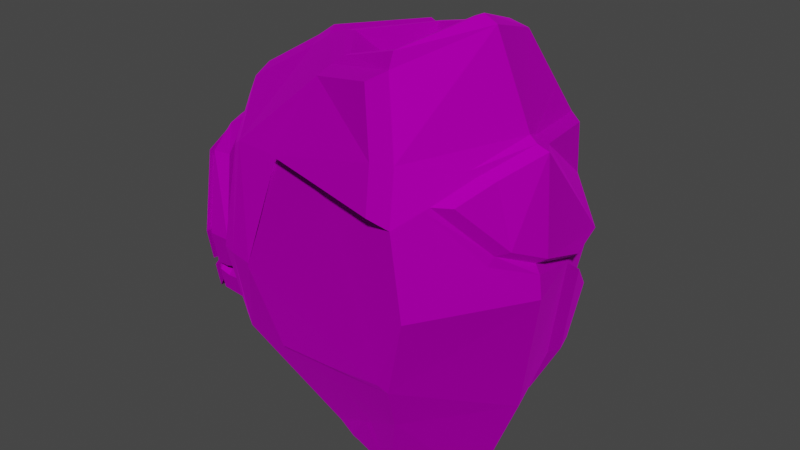 # Source: Collider.blend  (saved by Blender 2.92.15; exported with 4.5.12 LTS)
import bpy
from mathutils import Matrix  # noqa: F401  (used for matrix-valued properties, if any)

bpy.ops.wm.read_factory_settings(use_empty=True)
scene = bpy.context.scene
scene.name = 'Scene'

# ---- collections
col_collection = bpy.data.collections.new('Collection'); scene.collection.children.link(col_collection)

# ---- images (referenced by path relative to the original .blend; pixels are not part of the script)
import os
ASSET_DIR = os.environ.get("B2B_ASSET_DIR", "")  # directory of the original .blend (textures are referenced by path, not embedded)
HERE = os.path.dirname(os.path.abspath(__file__))  # packed textures are extracted next to this script under _unpacked/

def load_image(name, relpath, width, height, colorspace="sRGB"):
    """Load a texture the original file referenced (path relative to the .blend, or extracted next to this script)."""
    p = next((c for c in (os.path.join(HERE, relpath), os.path.join(ASSET_DIR, relpath)) if relpath and os.path.exists(c)), "")
    if p:
        img = bpy.data.images.load(p, check_existing=True)
        img.name = name
    else:  # same state as the original file: an image datablock whose file is absent (Cycles renders it pink)
        img = bpy.data.images.new(name, width, height)
        img.source = "FILE"
        img.filepath = "//" + (relpath or name)
    img.colorspace_settings.name = colorspace
    return img
img_map__3 = load_image('Map #3', 'Textures/Polygonal Golem Green.png', 1024, 1024, 'sRGB')
img_map__3_001 = load_image('Map #3.001', 'Textures/Polygonal Golem Green.png', 1024, 1024, 'Non-Color')

# ---- materials (node trees are filled in below, after node groups)
mat_01___default = bpy.data.materials.new('01 - Default')
mat_01___default.surface_render_method = 'BLENDED'
mat_01___default.blend_method = 'BLEND'
mat_01___default.use_transparent_shadow = False
mat_01___default.diffuse_color = (0.5882, 0.5882, 0.5882, 1.0)
mat_01___default.roughness = 0.8586
mat_01___default.specular_intensity = 0.0
mat_01___default.metallic = 1.0

# ---- material node trees
mat_01___default.use_nodes = True; mat_01___default.node_tree.nodes.clear()
_N = mat_01___default.node_tree.nodes; _L = mat_01___default.node_tree.links
n0 = _N.new('ShaderNodeBsdfPrincipled'); n0.name = 'Principled BSDF'; n0.location = (10, 300)
n0.distribution = 'GGX'
n0.subsurface_method = 'BURLEY'
n0.inputs[1].default_value = 1.0
n0.inputs[2].default_value = 0.8586
n0.inputs[3].default_value = 1.45
n0.inputs[13].default_value = 0.0
n0.inputs[27].default_value = (0.0, 0.0, 0.0, 1.0)
n1 = _N.new('ShaderNodeOutputMaterial'); n1.name = 'Material Output'; n1.location = (300, 300)
n2 = _N.new('ShaderNodeNormalMap'); n2.name = 'Normal Map'; n2.location = (-300, -300)
n2.label = 'Normal/Map'
n3 = _N.new('ShaderNodeTexImage'); n3.name = 'Image Texture'; n3.location = (-300, 600)
n3.image = img_map__3
n4 = _N.new('ShaderNodeTexImage'); n4.name = 'Image Texture.001'; n4.location = (-300, 0)
n4.image = img_map__3_001
_L.new(n0.outputs[0], n1.inputs[0])
_L.new(n2.outputs[0], n0.inputs[5])
_L.new(n3.outputs[0], n0.inputs[0])
_L.new(n4.outputs[1], n0.inputs[4])
n1.is_active_output = True

# ---- world
world_world = bpy.data.worlds.new('World'); scene.world = world_world
world_world.use_nodes = True; world_world.node_tree.nodes.clear()
_N = world_world.node_tree.nodes; _L = world_world.node_tree.links
n0 = _N.new('ShaderNodeOutputWorld'); n0.name = 'World Output'; n0.location = (300, 300)
n1 = _N.new('ShaderNodeBackground'); n1.name = 'Background'; n1.location = (10, 300)
n1.inputs[0].default_value = (0.05088, 0.05088, 0.05088, 1.0)
_L.new(n1.outputs[0], n0.inputs[0])
n0.is_active_output = True
world_world.color = (0.05088, 0.05088, 0.05088)
world_world.use_sun_shadow = False
world_world.sun_shadow_jitter_overblur = 0.0

# ---- meshes
me_mesh = bpy.data.meshes.new('Mesh')
me_mesh.from_pydata([(-0.01647, 0.185, 0.2835), (0.6497, 0.2388, 0.6049), (0.6157, -0.1888, 0.5747), (0.3976, 0.4874, 0.0005056), (0.9361, 0.009175, 0.0005058), (0.2547, 0.001299, 0.5415), (0.3849, 0.3042, 0.5187), (0.00853, 0.2445, 0.0005055), (0.1713, -0.3087, 0.0005056), (0.4161, -0.1208, 0.5492), (0.004858, -0.03508, 0.3827), (0.7197, 0.03014, 0.6781), (-0.01527, 0.2122, 0.0005055), (-0.04171, 0.1492, 0.2726), (0.09621, -0.2067, 0.261), (-0.01128, -0.04722, 0.3283), (0.7781, 0.3563, 0.3539), (0.6337, 0.2155, 0.6032), (0.5859, -0.1286, 0.6032), (0.3348, 0.01037, 0.5658), (0.4254, 0.2382, 0.553), (0.4254, -0.1055, 0.553), (0.692, 0.03198, 0.6662), (0.549, 0.04364, 0.4468), (0.3976, 0.4298, 0.3002), (-0.003969, 0.2519, 0.1712), (-0.02849, 0.22, 0.1675), (0.1326, -0.2247, 0.2836), (0.1429, 0.2729, 0.4363), (0.1569, 0.3722, 0.0005056), (0.189, 0.004405, 0.4966), (0.1566, 0.3463, 0.2357), (0.8256, 0.4184, 0.0005057), (0.8501, 0.05062, 0.4037), (0.7479, -0.3028, 0.0005057), (0.2479, -0.3241, 0.0005056), (-0.01647, 0.185, -0.2825), (0.162, 0.2538, -0.4115), (0.1566, 0.3463, -0.2347), (-0.003969, 0.2519, -0.1702), (0.6795, 0.2761, -0.5833), (0.7879, 0.4074, -0.3656), (0.3976, 0.4298, -0.2992), (0.3879, 0.3027, -0.523), (0.272, -0.2359, -0.2818), (0.1326, -0.2247, -0.2826), (0.596, -0.1537, -0.604), (0.3974, -0.1471, -0.5324), (0.6702, -0.2356, -0.3663), (0.755, 0.03011, -0.6644), (0.8627, 0.05062, -0.3778), (0.004858, -0.03508, -0.3817), (0.189, 0.004405, -0.4955), (0.09621, -0.2067, -0.26), (0.1285, -0.2955, 0.0005056), (-0.02849, 0.22, -0.1665), (-0.04171, 0.1492, -0.2716), (-0.01128, -0.04722, -0.3273), (0.4254, 0.2382, -0.552), (0.6337, 0.2155, -0.6022), (0.5859, -0.1286, -0.6022), (0.4254, -0.1055, -0.552), (0.692, 0.03198, -0.6652), (0.3001, 0.004012, -0.56), (0.3348, 0.01037, -0.5648), (0.549, 0.04364, -0.4458), (0.4577, -0.2563, -0.2599), (0.6825, 0.2785, 0.5775), (0.5926, -0.1453, 0.6044), (0.3065, 0.005183, 0.5619), (0.4135, 0.2638, 0.5481), (0.3974, -0.1458, 0.531), (0.7577, 0.03063, 0.6582), (0.6544, 0.2456, -0.6044), (0.4098, 0.2717, -0.5455), (0.4118, -0.1279, -0.5464), (0.2604, 0.001031, -0.5444), (0.06896, -0.01248, 0.0005055), (0.2848, -0.2421, 0.2832), (0.287, -0.2365, 0.2843), (0.6964, -0.2833, 0.2264), (0.2547, -0.3332, -0.0001116), (0.4577, -0.2563, 0.2609), (0.2786, -0.244, -0.2823), (0.6921, -0.287, -0.2295), (0.4501, -0.2645, -0.2576), (0.6653, -0.2969, -0.2104), (0.7822, -0.08996, 0.3397), (0.8722, 0.04897, 0.3863), (0.7342, -0.2074, 0.261), (0.699, -0.2843, 0.2149), (0.8449, -0.09465, 0.1048), (0.9239, 0.01604, 0.06316), (0.9085, 0.01821, 0.08985), (0.8522, -0.0794, 0.1299), (0.742, -0.1917, 0.2682), (0.7447, 0.3291, 0.4319), (0.8801, 0.2163, 0.0005057), (0.8046, 0.391, -0.1555), (0.8729, 0.2431, 0.0005057), (0.8063, 0.3931, -0.1433), (0.3976, 0.4579, -0.1527), (0.3976, 0.4537, -0.1749), (0.8357, 0.1004, 0.3834), (0.7493, 0.3329, 0.4212), (0.1568, 0.3628, -0.08498), (0.00583, 0.2461, -0.03637), (0.1568, 0.3577, -0.1318), (0.004248, 0.247, -0.05799), (-0.01737, 0.2134, -0.02602), (-0.01858, 0.2141, -0.0414), (0.2178, 0.3812, 0.127), (0.1282, 0.3407, -0.07577), (0.09828, 0.3176, -0.06614), (0.1329, 0.3516, 0.0005056), (0.1568, 0.3672, 0.04665), (0.1965, 0.3693, 0.1625), (0.3206, 0.4031, 0.2796), (0.3947, 0.4014, 0.3495), (0.4791, 0.414, -0.3107), (0.5583, 0.2872, -0.5583), (0.4234, 0.4497, -0.1737), (0.5116, 0.4078, -0.3153), (0.5819, 0.285, -0.5631), (0.4589, 0.2978, 0.5333), (0.4744, 0.2573, 0.5627), (0.4134, 0.3976, 0.3539), (0.4807, 0.2959, 0.5377), (0.4938, 0.2553, 0.5674), (0.4633, -0.2357, -0.3276), (0.5142, -0.1881, -0.4565), (0.4626, -0.1687, -0.5437), (0.4609, -0.142, -0.5628), (0.4718, -0.2581, -0.258), (0.4803, -0.2357, -0.3313), (0.5493, -0.1917, -0.4435), (0.6138, -0.1871, -0.5812), (0.6089, -0.09372, -0.6159), (0.5281, -0.1895, -0.4528), (0.5945, -0.1836, -0.5769), (0.4838, -0.1704, -0.5481), (0.4798, -0.143, -0.5674), (0.7996, 0.2787, -0.3592), (0.8746, 0.2291, -0.01085), (0.7958, 0.2923, -0.3581), (0.6934, 0.2874, -0.551), (0.7964, -0.07792, 0.3238), (0.7293, -0.2092, 0.2698), (0.6702, -0.2356, 0.3673), (0.7348, -0.1967, 0.2771), (0.4792, 0.2323, 0.566), (0.4961, 0.2305, 0.5701), (0.553, 0.2564, -0.58), (0.5499, 0.2246, -0.582), (0.5668, 0.2228, -0.5861), (0.5731, 0.2543, -0.5848), (0.6559, 0.2783, -0.5784), (0.6372, 0.2475, -0.6003), (0.618, 0.2172, -0.5984), (0.4794, -0.119, -0.5686), (0.4856, -0.1199, -0.5705), (0.8632, 0.3826, 0.02918), (0.821, 0.3274, 0.3431), (0.8722, 0.1001, 0.3693), (0.9046, 0.05443, 0.3719), (0.8372, -0.05828, 0.3164), (0.789, -0.1594, 0.2669), (0.8868, -0.0596, 0.1441), (0.9368, 0.02711, 0.1085), (0.9052, 0.2269, 0.02918), (0.7485, 0.4254, 0.1595), (0.7888, 0.3931, 0.1684), (0.3976, 0.4874, 0.0005056), (0.3685, 0.5107, -0.003796), (0.3685, 0.4847, -0.1387), (0.1565, 0.401, -0.07908), (0.1313, 0.3815, -0.07097), (0.1566, 0.4093, -0.003796), (0.2102, 0.4172, 0.1076), (0.4672, 0.4918, -0.2035), (0.8118, 0.4387, -0.1872), (0.8751, 0.2924, -0.0564), (0.8038, 0.3496, -0.3703), (0.7113, 0.3451, -0.5446), (0.6774, 0.3369, -0.5694), (0.6105, 0.343, -0.5556), (0.5469, 0.4539, -0.3315), (0.1382, 0.3544, 0.2806), (-0.00327, 0.2712, 0.2238), (-0.01428, 0.2123, 0.3227), (0.004504, 0.01843, 0.4101), (0.1667, 0.0532, 0.5103), (0.2246, 0.05047, 0.5499), (0.3392, 0.3172, 0.5298), (0.3479, 0.4029, 0.3808), (0.2826, 0.4044, 0.3192), (0.5944, -0.2484, 0.5587), (0.4115, -0.2123, 0.522), (0.319, -0.2883, 0.3154), (0.462, -0.3049, 0.2957), (0.662, -0.3275, 0.2668), (0.6401, -0.2876, 0.3848), (-0.09879, 0.07782, 0.225), (-0.01155, -0.2055, 0.2129), (0.02567, -0.2716, 0.0005055), (-0.01155, -0.2055, -0.2119), (-0.09884, 0.1136, 0.0005055), (-0.09879, 0.07782, -0.2239), (-0.0864, -0.08402, -0.2768), (-0.01928, 0.183, 0.0005055), (-0.01886, 0.1268, 0.2378), (0.05187, -0.1912, 0.2115), (-0.02192, -0.01351, 0.289), (-0.03109, 0.1899, 0.1497), (0.0803, -0.1912, -0.2322), (0.1092, -0.2705, 0.0005055), (-0.03109, 0.1899, -0.1486), (-0.04291, 0.1268, -0.2426), (-0.01572, -0.04873, -0.2923), (0.005197, -0.2031, 0.214), (-0.05301, -0.04407, 0.2602), (0.04275, -0.2694, 0.0005055), (0.005198, -0.2031, -0.213), (-0.0709, -0.07866, -0.2766), (-0.1008, 0.05849, 0.2002), (-0.00867, -0.1907, 0.1913), (0.02483, -0.25, 0.0005055), (-0.00867, -0.1907, -0.1903), (-0.1011, 0.09143, 0.0005055), (-0.1008, 0.05849, -0.1991), (-0.07629, -0.08047, -0.2479), (0.09675, -0.2364, -0.09952), (0.05325, -0.2331, -0.1137), (0.02341, -0.2353, -0.1095), (0.006575, -0.2176, -0.1035), (0.007634, -0.2396, -0.1024), (0.09005, -0.218, -0.1535), (0.04527, -0.2202, -0.1535), (0.01812, -0.2259, -0.1396), (0.003131, -0.211, -0.1281), (0.002297, -0.2101, -0.1278), (0.003022, -0.2314, -0.1287), (0.02076, -0.2058, -0.1168), (0.004436, -0.189, -0.1079), (0.005328, -0.2107, -0.1078), (0.0934, -0.2024, -0.1188), (0.04926, -0.2018, -0.1258), (0.005442, -0.07769, 0.2811), (0.08442, -0.005417, 0.0005055), (-0.05224, -0.08047, 0.2431), (-0.02915, -0.1076, 0.257)], [], [(187, 188, 189), (189, 28, 187), (24, 118, 126), (27, 8, 35), (35, 79, 27), (196, 197, 201), (33, 96, 67), (67, 72, 33), (148, 33, 72), (72, 2, 148), (191, 28, 189), (189, 190, 191), (27, 30, 10), (14, 54, 8), (8, 27, 14), (13, 0, 25), (25, 26, 13), (13, 15, 10), (10, 0, 13), (15, 14, 27), (27, 10, 15), (103, 33, 88), (128, 125, 150), (150, 151, 128), (18, 21, 9), (9, 68, 18), (17, 22, 11), (11, 1, 17), (22, 18, 68), (68, 11, 22), (19, 20, 70), (70, 69, 19), (21, 19, 69), (69, 9, 21), (151, 150, 23), (21, 18, 23), (22, 17, 23), (18, 22, 23), (20, 19, 23), (19, 21, 23), (29, 115, 116), (116, 111, 29), (12, 26, 25), (25, 7, 12), (3, 24, 16), (3, 16, 170), (3, 170, 172), (79, 71, 27), (197, 198, 201), (201, 198, 199), (24, 117, 118), (28, 191, 192), (192, 193, 28), (115, 29, 114), (71, 5, 30), (30, 27, 71), (80, 147, 148), (199, 200, 201), (38, 37, 36), (36, 39, 38), (119, 120, 43), (43, 42, 119), (45, 44, 35), (35, 8, 45), (48, 135, 136), (183, 41, 182), (49, 50, 48), (48, 136, 49), (52, 51, 36), (36, 37, 52), (45, 51, 52), (53, 45, 8), (8, 54, 53), (56, 55, 39), (39, 36, 56), (56, 36, 51), (51, 57, 56), (57, 51, 45), (45, 53, 57), (100, 32, 99), (152, 153, 58), (58, 74, 152), (159, 160, 141), (141, 132, 159), (64, 63, 74), (74, 58, 64), (61, 75, 63), (63, 64, 61), (65, 58, 153), (65, 160, 159), (62, 65, 59), (65, 62, 137), (58, 65, 64), (64, 65, 61), (173, 174, 175), (175, 177, 173), (109, 12, 7), (7, 106, 109), (172, 32, 100), (100, 101, 3), (172, 100, 3), (44, 45, 47), (4, 34, 84), (84, 50, 4), (135, 48, 134), (48, 133, 134), (42, 43, 37), (37, 38, 42), (37, 43, 76), (76, 52, 37), (112, 113, 114), (114, 29, 112), (47, 52, 76), (52, 47, 45), (48, 50, 84), (48, 84, 133), (128, 1, 67), (67, 127, 128), (9, 71, 2), (2, 68, 9), (11, 72, 67), (67, 1, 11), (68, 2, 72), (72, 11, 68), (70, 6, 5), (5, 69, 70), (69, 5, 71), (71, 9, 69), (120, 152, 74), (74, 43, 120), (46, 136, 139), (73, 40, 49), (63, 76, 43), (43, 74, 63), (75, 47, 76), (76, 63, 75), (54, 14, 77), (13, 26, 77), (15, 13, 77), (14, 15, 77), (26, 12, 77), (53, 54, 77), (55, 56, 77), (56, 57, 77), (57, 53, 77), (12, 109, 77), (78, 79, 35), (35, 81, 78), (81, 35, 44), (44, 83, 81), (86, 84, 34), (83, 44, 66), (66, 85, 83), (85, 133, 84), (84, 86, 85), (87, 146, 88), (88, 33, 87), (80, 90, 89), (89, 147, 80), (4, 92, 91), (91, 34, 4), (94, 91, 92), (92, 93, 94), (167, 165, 166), (103, 104, 96), (96, 33, 103), (92, 4, 97), (180, 181, 182), (182, 41, 180), (97, 99, 93), (93, 92, 97), (99, 97, 143), (99, 143, 98), (99, 98, 100), (101, 100, 98), (98, 121, 101), (119, 42, 102), (171, 162, 163), (163, 161, 171), (103, 16, 104), (107, 105, 101), (101, 102, 107), (108, 106, 113), (38, 107, 102), (102, 42, 38), (39, 108, 107), (107, 38, 39), (110, 109, 106), (106, 108, 110), (55, 110, 108), (108, 39, 55), (104, 16, 24), (173, 177, 178), (177, 175, 176), (7, 114, 113), (113, 106, 7), (25, 31, 115), (116, 31, 117), (28, 193, 194), (96, 126, 127), (127, 67, 96), (119, 102, 121), (121, 122, 119), (120, 119, 122), (122, 123, 120), (186, 179, 180), (180, 41, 186), (186, 41, 183), (118, 6, 124), (70, 125, 124), (124, 6, 70), (124, 127, 126), (126, 118, 124), (125, 128, 127), (127, 124, 125), (66, 44, 129), (129, 44, 47), (47, 130, 129), (130, 47, 131), (75, 132, 131), (131, 47, 75), (133, 66, 129), (129, 134, 133), (130, 138, 134), (134, 129, 130), (139, 136, 135), (135, 138, 139), (138, 140, 139), (141, 46, 139), (139, 140, 141), (131, 140, 138), (138, 130, 131), (141, 140, 131), (131, 132, 141), (50, 142, 97), (97, 4, 50), (40, 142, 50), (50, 49, 40), (142, 144, 143), (143, 97, 142), (144, 142, 40), (40, 145, 144), (87, 33, 148), (164, 165, 167), (167, 168, 164), (94, 95, 89), (89, 91, 94), (90, 34, 91), (91, 89, 90), (149, 147, 89), (89, 95, 149), (147, 149, 148), (87, 149, 95), (95, 146, 87), (149, 87, 148), (104, 24, 126), (126, 96, 104), (24, 111, 116), (116, 117, 24), (116, 115, 31), (111, 24, 3), (115, 114, 7), (7, 25, 115), (107, 108, 113), (113, 112, 107), (112, 105, 107), (110, 55, 77), (77, 109, 110), (20, 150, 125), (125, 70, 20), (150, 20, 23), (23, 17, 151), (128, 151, 17), (17, 1, 128), (157, 155, 123), (123, 156, 157), (158, 154, 155), (155, 157, 158), (154, 158, 65), (65, 153, 154), (152, 155, 154), (154, 153, 152), (123, 155, 152), (152, 120, 123), (145, 40, 156), (73, 157, 156), (156, 40, 73), (59, 158, 157), (157, 73, 59), (158, 59, 65), (85, 66, 133), (61, 159, 132), (132, 75, 61), (159, 61, 65), (65, 60, 160), (141, 160, 60), (60, 46, 141), (137, 60, 65), (138, 135, 134), (121, 102, 101), (185, 186, 183), (183, 184, 185), (168, 169, 161), (161, 163, 164), (168, 161, 164), (161, 32, 170), (170, 171, 161), (163, 162, 16), (16, 103, 163), (164, 163, 103), (103, 88, 164), (165, 164, 88), (88, 146, 165), (166, 165, 146), (146, 95, 166), (167, 166, 95), (95, 94, 167), (168, 167, 94), (94, 93, 168), (169, 168, 93), (93, 99, 169), (161, 169, 99), (99, 32, 161), (162, 171, 170), (170, 16, 162), (170, 32, 172), (174, 173, 3), (3, 101, 174), (175, 174, 101), (101, 105, 175), (176, 175, 105), (105, 112, 176), (177, 176, 112), (112, 29, 177), (178, 177, 29), (29, 111, 178), (173, 178, 111), (111, 3, 173), (180, 179, 121), (121, 98, 180), (181, 180, 98), (98, 143, 181), (182, 181, 143), (143, 144, 182), (183, 182, 144), (144, 145, 183), (184, 183, 145), (145, 156, 184), (185, 184, 156), (156, 123, 185), (186, 185, 123), (123, 122, 186), (179, 186, 122), (122, 121, 179), (194, 195, 187), (187, 28, 194), (188, 187, 31), (31, 25, 188), (189, 188, 25), (25, 0, 189), (190, 189, 0), (0, 10, 190), (191, 190, 10), (10, 30, 191), (192, 191, 30), (30, 5, 192), (193, 192, 5), (5, 6, 193), (194, 193, 6), (6, 118, 194), (195, 194, 118), (118, 117, 195), (187, 195, 117), (117, 31, 187), (197, 196, 2), (2, 71, 197), (198, 197, 71), (71, 79, 198), (199, 198, 79), (79, 82, 199), (200, 199, 82), (82, 80, 200), (201, 200, 80), (80, 148, 201), (196, 201, 148), (148, 2, 196), (219, 221, 215), (215, 211, 219), (206, 202, 213), (213, 209, 206), (202, 220, 212), (212, 210, 202), (250, 219, 211), (211, 247, 250), (202, 210, 213), (214, 236, 237), (216, 207, 206), (206, 209, 216), (207, 217, 218), (218, 223, 207), (223, 218, 214), (214, 222, 223), (207, 216, 217), (211, 215, 248), (213, 210, 248), (210, 212, 248), (248, 247, 211), (209, 213, 248), (215, 231, 248), (217, 216, 248), (218, 217, 248), (214, 218, 248), (216, 209, 248), (226, 221, 219), (219, 225, 226), (202, 206, 228), (228, 224, 202), (220, 202, 224), (224, 249, 220), (219, 250, 249), (249, 225, 219), (227, 222, 238), (227, 238, 239), (227, 239, 240), (206, 207, 229), (229, 228, 206), (229, 207, 223), (223, 230, 229), (223, 222, 227), (227, 230, 223), (204, 226, 225), (225, 203, 204), (203, 225, 249), (235, 234, 226), (226, 204, 235), (230, 227, 205), (205, 208, 230), (221, 233, 232), (232, 215, 221), (226, 234, 233), (233, 221, 226), (227, 240, 241), (241, 205, 227), (246, 237, 236), (236, 245, 246), (242, 243, 240), (242, 240, 239), (242, 239, 238), (241, 240, 243), (243, 244, 241), (242, 246, 232), (232, 233, 242), (237, 238, 222), (222, 214, 237), (232, 231, 215), (236, 214, 248), (248, 245, 236), (232, 246, 245), (245, 231, 232), (234, 243, 242), (242, 233, 234), (244, 243, 234), (234, 235, 244), (246, 242, 238), (238, 237, 246), (248, 231, 245), (212, 247, 248), (220, 249, 250), (247, 212, 220), (220, 250, 247), (49, 136, 46, 60, 137, 62), (59, 73, 49, 62), (85, 86, 34, 90, 80, 82, 79, 81, 83), (249, 225, 226, 234, 243, 240, 227, 230, 229, 228, 224)])
me_mesh.polygons.foreach_set('use_smooth', [1, 1, 1, 1, 1, 1, 1, 1, 1, 1, 1, 1, 1, 1, 1, 1, 1, 1, 1, 1, 1, 1, 1, 1, 1, 1, 1, 1, 1, 1, 1, 1, 1, 1, 1, 1, 1, 1, 1, 1, 1, 1, 1, 1, 1, 1, 1, 1, 1, 1, 1, 1, 1, 1, 1, 1, 1, 1, 1, 1, 1, 1, 1, 1, 1, 1, 1, 1, 1, 1, 1, 1, 1, 1, 1, 1, 1, 1, 1, 1, 1, 1, 1, 1, 1, 1, 1, 1, 1, 1, 1, 1, 1, 1, 1, 1, 1, 1, 1, 1, 1, 1, 1, 1, 1, 1, 1, 1, 1, 1, 1, 1, 1, 1, 1, 1, 1, 1, 1, 1, 1, 1, 1, 1, 1, 1, 1, 1, 1, 1, 1, 1, 1, 1, 1, 1, 1, 1, 1, 1, 1, 1, 1, 1, 1, 1, 1, 1, 1, 1, 1, 1, 1, 1, 1, 1, 1, 1, 1, 1, 1, 1, 1, 1, 1, 1, 1, 1, 1, 1, 1, 1, 1, 1, 1, 1, 1, 1, 1, 1, 1, 1, 1, 1, 1, 1, 1, 1, 1, 1, 1, 1, 1, 1, 1, 1, 1, 1, 1, 1, 1, 1, 1, 1, 1, 1, 1, 1, 1, 1, 1, 1, 1, 1, 1, 1, 1, 1, 1, 1, 1, 1, 1, 1, 1, 1, 1, 1, 1, 1, 1, 1, 1, 1, 1, 1, 1, 1, 1, 1, 1, 1, 1, 1, 1, 1, 1, 1, 1, 1, 1, 1, 1, 1, 1, 1, 1, 1, 1, 1, 1, 1, 1, 1, 1, 1, 1, 1, 1, 1, 1, 1, 1, 1, 1, 1, 1, 1, 1, 1, 1, 1, 1, 1, 1, 1, 1, 1, 1, 1, 1, 1, 1, 1, 1, 1, 1, 1, 1, 1, 1, 1, 1, 1, 1, 1, 1, 1, 1, 1, 1, 1, 1, 1, 1, 1, 1, 1, 1, 1, 1, 1, 1, 1, 1, 1, 1, 1, 1, 1, 1, 1, 1, 1, 1, 1, 1, 1, 1, 1, 1, 1, 1, 1, 1, 1, 1, 1, 1, 1, 1, 1, 1, 1, 1, 1, 1, 1, 1, 1, 1, 1, 1, 1, 1, 1, 1, 1, 1, 1, 1, 1, 1, 1, 1, 1, 1, 1, 1, 1, 1, 1, 1, 1, 1, 1, 1, 1, 1, 1, 1, 1, 1, 1, 1, 1, 1, 1, 1, 1, 1, 1, 1, 1, 1, 1, 1, 1, 1, 1, 1, 1, 1, 1, 1, 1, 1, 1, 1, 1, 1, 1, 1, 1, 1, 1, 1, 1, 1, 1, 1, 1, 1, 1, 1, 1, 1, 1, 1, 1, 1, 1, 1, 1, 1, 1, 1, 1, 1, 1, 1, 1, 1, 1, 1, 1, 1, 1, 1, 1, 1, 1, 1, 1, 1, 1, 1, 1, 1, 1, 1, 1, 1, 0])
_k = set([(0, 10), (0, 13), (0, 25), (0, 189), (1, 11), (1, 17), (1, 67), (1, 128), (2, 9), (2, 68), (2, 71), (2, 72), (2, 148), (2, 196), (3, 16), (3, 24), (3, 100), (3, 101), (3, 111), (3, 170), (3, 173), (4, 34), (4, 50), (4, 84), (4, 91), (4, 92), (4, 97), (5, 6), (5, 30), (5, 69), (5, 70), (5, 71), (5, 192), (6, 70), (6, 118), (6, 124), (6, 193), (7, 12), (7, 25), (7, 106), (7, 113), (7, 114), (7, 115), (8, 14), (8, 27), (8, 35), (8, 45), (8, 53), (8, 54), (9, 21), (9, 68), (9, 69), (9, 71), (10, 13), (10, 15), (10, 27), (10, 30), (10, 190), (11, 22), (11, 67), (11, 68), (11, 72), (12, 25), (12, 26), (12, 77), (12, 109), (13, 15), (13, 25), (13, 26), (14, 15), (14, 27), (14, 54), (14, 77), (15, 27), (15, 77), (16, 24), (16, 103), (16, 104), (16, 162), (16, 170), (17, 22), (17, 23), (17, 151), (18, 21), (18, 22), (18, 23), (18, 68), (19, 20), (19, 21), (19, 23), (19, 69), (20, 23), (20, 70), (20, 150), (21, 23), (22, 23), (24, 104), (24, 111), (24, 117), (24, 118), (25, 26), (25, 31), (25, 115), (25, 188), (26, 77), (27, 30), (27, 35), (27, 71), (27, 79), (28, 187), (28, 189), (28, 191), (28, 192), (28, 193), (29, 111), (29, 112), (29, 114), (29, 115), (29, 177), (30, 191), (31, 115), (31, 117), (31, 187), (32, 99), (32, 100), (32, 161), (32, 170), (32, 172), (33, 67), (33, 72), (33, 87), (33, 88), (33, 96), (33, 103), (33, 148), (34, 84), (34, 86), (34, 90), (35, 44), (35, 45), (35, 78), (35, 79), (35, 81), (36, 37), (36, 38), (36, 39), (36, 51), (36, 52), (36, 56), (37, 38), (37, 43), (37, 52), (37, 76), (38, 39), (38, 42), (38, 102), (38, 107), (39, 55), (39, 56), (39, 107), (39, 108), (40, 49), (40, 50), (40, 73), (40, 145), (40, 156), (41, 180), (41, 182), (41, 183), (41, 186), (42, 43), (42, 102), (42, 119), (43, 63), (43, 74), (43, 76), (43, 119), (43, 120), (44, 45), (44, 47), (44, 66), (44, 81), (44, 83), (44, 129), (45, 47), (45, 51), (45, 52), (45, 53), (45, 57), (46, 60), (46, 136), (46, 141), (47, 75), (47, 76), (47, 130), (47, 131), (48, 49), (48, 50), (48, 84), (48, 133), (48, 134), (48, 135), (48, 136), (49, 50), (49, 73), (49, 136), (50, 84), (50, 97), (50, 142), (51, 52), (51, 56), (51, 57), (52, 76), (53, 54), (53, 57), (53, 77), (54, 77), (55, 56), (55, 77), (55, 108), (55, 110), (56, 57), (57, 77), (58, 64), (58, 65), (58, 74), (58, 153), (59, 62), (59, 65), (59, 73), (59, 158), (60, 65), (60, 137), (60, 160), (61, 64), (61, 65), (61, 75), (61, 132), (61, 159), (62, 65), (62, 137), (63, 64), (63, 74), (63, 75), (63, 76), (64, 65), (65, 159), (65, 160), (66, 83), (66, 85), (66, 129), (66, 133), (67, 72), (67, 96), (67, 127), (67, 128), (68, 72), (69, 70), (69, 71), (70, 124), (70, 125), (71, 79), (71, 197), (72, 148), (73, 156), (73, 157), (74, 120), (74, 152), (75, 76), (75, 131), (75, 132), (78, 79), (78, 81), (79, 82), (79, 198), (80, 82), (80, 89), (80, 90), (80, 148), (80, 200), (81, 83), (83, 85), (84, 85), (84, 86), (84, 133), (85, 86), (87, 88), (87, 95), (87, 146), (87, 148), (88, 103), (88, 146), (88, 164), (89, 90), (89, 91), (89, 94), (89, 95), (90, 91), (91, 92), (91, 94), (92, 93), (92, 94), (92, 97), (93, 94), (93, 97), (93, 99), (93, 168), (94, 95), (94, 167), (95, 146), (95, 166), (96, 103), (96, 104), (96, 126), (96, 127), (97, 99), (97, 142), (98, 100), (98, 121), (98, 143), (98, 180), (99, 169), (100, 172), (101, 102), (101, 105), (101, 107), (101, 174), (102, 107), (103, 163), (104, 126), (105, 107), (105, 112), (105, 175), (106, 108), (107, 108), (107, 113), (108, 113), (109, 110), (111, 178), (112, 114), (112, 176), (113, 114), (117, 118), (117, 195), (118, 124), (118, 126), (118, 194), (119, 120), (119, 122), (120, 122), (120, 123), (120, 152), (121, 122), (121, 179), (122, 123), (122, 186), (123, 152), (123, 156), (123, 157), (123, 185), (124, 125), (124, 126), (124, 127), (125, 127), (125, 128), (126, 127), (127, 128), (129, 133), (129, 134), (130, 131), (130, 134), (130, 138), (131, 132), (131, 138), (131, 140), (132, 141), (132, 159), (134, 135), (134, 138), (135, 136), (135, 138), (135, 139), (136, 139), (138, 139), (138, 140), (139, 140), (139, 141), (140, 141), (141, 159), (142, 143), (142, 144), (143, 144), (143, 181), (144, 145), (144, 182), (145, 156), (145, 183), (146, 165), (148, 201), (150, 151), (152, 155), (153, 154), (154, 158), (155, 157), (156, 157), (156, 184), (159, 160), (161, 163), (161, 164), (161, 168), (161, 169), (161, 171), (162, 163), (162, 171), (163, 164), (163, 171), (164, 165), (164, 167), (164, 168), (165, 166), (165, 167), (166, 167), (167, 168), (168, 169), (170, 171), (170, 172), (173, 174), (173, 175), (173, 177), (173, 178), (174, 175), (175, 176), (175, 177), (176, 177), (177, 178), (179, 180), (179, 186), (180, 181), (180, 182), (181, 182), (182, 183), (183, 184), (183, 185), (183, 186), (184, 185), (185, 186), (187, 188), (187, 189), (187, 195), (188, 189), (189, 190), (189, 191), (190, 191), (191, 192), (192, 193), (193, 194), (194, 195), (196, 197), (196, 201), (197, 198), (197, 201), (198, 199), (198, 201), (199, 200), (200, 201), (202, 206), (202, 210), (202, 212), (202, 213), (202, 220), (202, 224), (202, 228), (203, 204), (203, 225), (203, 249), (204, 226), (204, 235), (205, 208), (205, 227), (205, 241), (206, 207), (206, 209), (206, 213), (206, 216), (206, 228), (206, 229), (207, 216), (207, 217), (207, 218), (207, 223), (207, 229), (208, 230), (209, 213), (209, 216), (210, 212), (210, 213), (211, 215), (211, 219), (211, 247), (211, 250), (212, 220), (212, 247), (212, 248), (214, 218), (214, 222), (214, 223), (214, 236), (214, 237), (215, 219), (215, 221), (215, 231), (215, 232), (216, 217), (217, 218), (218, 223), (219, 221), (219, 225), (219, 249), (219, 250), (220, 224), (220, 247), (220, 249), (220, 250), (221, 226), (221, 232), (221, 233), (222, 223), (222, 227), (222, 237), (222, 238), (223, 227), (223, 229), (223, 230), (224, 228), (224, 249), (225, 226), (225, 249), (226, 234), (227, 230), (227, 240), (228, 229), (229, 230), (231, 232), (231, 245), (232, 233), (232, 242), (232, 245), (232, 246), (233, 234), (233, 242), (234, 235), (234, 242), (234, 243), (235, 244), (236, 237), (236, 245), (236, 246), (237, 238), (237, 246), (238, 239), (238, 242), (238, 246), (239, 240), (239, 242), (240, 242), (240, 243), (241, 244), (242, 243), (242, 246), (243, 244), (245, 246), (247, 248), (247, 250), (249, 250)])
me_mesh.attributes.new('sharp_edge', 'BOOLEAN', 'EDGE').data.foreach_set('value', [ (min(e.vertices), max(e.vertices)) in _k for e in me_mesh.edges])
_uv = me_mesh.uv_layers.new(name='UVChannel_1')
_uv.uv.foreach_set('vector', [0.11, 0.9474, 0.1124, 0.9565, 0.1043, 0.9571, 0.1043, 0.9571, 0.09826, 0.9461, 0.11, 0.9474, 0.2986, 0.9129, 0.2959, 0.9126, 0.2958, 0.9116, 0.1026, 0.865, 0.1238, 0.8656, 0.1238, 0.8689, 0.1238, 0.8689, 0.1034, 0.871, 0.1026, 0.865, 0.08969, 0.8921, 0.08854, 0.8794, 0.1022, 0.8896, 0.1051, 0.905, 0.1044, 0.9176, 0.09619, 0.9175, 0.09619, 0.9175, 0.09201, 0.9049, 0.1051, 0.905, 0.1022, 0.8896, 0.1051, 0.905, 0.09201, 0.9049, 0.09201, 0.9049, 0.08969, 0.8921, 0.1022, 0.8896, 0.08413, 0.9499, 0.09826, 0.9461, 0.1043, 0.9571, 0.1043, 0.9571, 0.09143, 0.9616, 0.08413, 0.9499, 0.1026, 0.865, 0.08322, 0.8668, 0.09189, 0.8566, 0.1048, 0.8621, 0.1238, 0.863, 0.1238, 0.8656, 0.1238, 0.8656, 0.1026, 0.865, 0.1048, 0.8621, 0.1049, 0.96, 0.1043, 0.9571, 0.1124, 0.9565, 0.1124, 0.9565, 0.1127, 0.9589, 0.1049, 0.96, 0.1049, 0.96, 0.09487, 0.965, 0.09143, 0.9616, 0.09143, 0.9616, 0.1043, 0.9571, 0.1049, 0.96, 0.09687, 0.8546, 0.1048, 0.8621, 0.1026, 0.865, 0.1026, 0.865, 0.09189, 0.8566, 0.09687, 0.8546, 0.2974, 0.903, 0.2968, 0.9009, 0.2975, 0.9008, 0.2836, 0.904, 0.2836, 0.9052, 0.2821, 0.904, 0.2821, 0.904, 0.282, 0.9029, 0.2836, 0.904, 0.08441, 0.8944, 0.08205, 0.8846, 0.08417, 0.8829, 0.08417, 0.8829, 0.08582, 0.8937, 0.08441, 0.8944, 0.09206, 0.9169, 0.08743, 0.9057, 0.0893, 0.9051, 0.0893, 0.9051, 0.09342, 0.9172, 0.09206, 0.9169, 0.08743, 0.9057, 0.08441, 0.8944, 0.08582, 0.8937, 0.08582, 0.8937, 0.0893, 0.9051, 0.08743, 0.9057, 0.0801, 0.9381, 0.09264, 0.9301, 0.09428, 0.9316, 0.09428, 0.9316, 0.07997, 0.9405, 0.0801, 0.9381, 0.08205, 0.8846, 0.07704, 0.8776, 0.07854, 0.8752, 0.07854, 0.8752, 0.08417, 0.8829, 0.08205, 0.8846, 0.3123, 0.9449, 0.3086, 0.9464, 0.3059, 0.905, 0.2757, 0.8771, 0.3125, 0.8617, 0.3059, 0.905, 0.3517, 0.8874, 0.3422, 0.933, 0.3059, 0.905, 0.3125, 0.8617, 0.3517, 0.8874, 0.3059, 0.905, 0.297, 0.951, 0.2596, 0.9093, 0.3059, 0.905, 0.2596, 0.9093, 0.2757, 0.8771, 0.3059, 0.905, 0.3134, 0.9268, 0.3107, 0.9263, 0.3039, 0.9233, 0.3039, 0.9233, 0.3059, 0.9225, 0.3134, 0.9268, 0.1238, 0.9611, 0.1127, 0.9589, 0.1124, 0.9565, 0.1124, 0.9565, 0.1238, 0.9587, 0.1238, 0.9611, 0.1238, 0.9365, 0.109, 0.9355, 0.1088, 0.9177, 0.1238, 0.9365, 0.1088, 0.9177, 0.1163, 0.9173, 0.1238, 0.9365, 0.1163, 0.9173, 0.1238, 0.9365, 0.1034, 0.871, 0.08854, 0.8794, 0.1026, 0.865, 0.08854, 0.8794, 0.1034, 0.871, 0.1022, 0.8896, 0.1022, 0.8896, 0.1034, 0.871, 0.1062, 0.8782, 0.2986, 0.9129, 0.2989, 0.9166, 0.2959, 0.9126, 0.09826, 0.9461, 0.08413, 0.9499, 0.08088, 0.9442, 0.08088, 0.9442, 0.09708, 0.9341, 0.09826, 0.9461, 0.3107, 0.9263, 0.3134, 0.9268, 0.3134, 0.9283, 0.08854, 0.8794, 0.08054, 0.8717, 0.08322, 0.8668, 0.08322, 0.8668, 0.1026, 0.865, 0.08854, 0.8794, 0.1102, 0.887, 0.1085, 0.891, 0.1022, 0.8896, 0.1062, 0.8782, 0.1102, 0.887, 0.1022, 0.8896, 0.11, 0.9474, 0.09826, 0.9461, 0.1043, 0.9571, 0.1043, 0.9571, 0.1124, 0.9565, 0.11, 0.9474, 0.109, 0.9317, 0.09656, 0.9244, 0.09708, 0.9341, 0.09708, 0.9341, 0.109, 0.9355, 0.109, 0.9317, 0.1026, 0.865, 0.1034, 0.8703, 0.1238, 0.8689, 0.1238, 0.8689, 0.1238, 0.8656, 0.1026, 0.865, 0.1022, 0.8896, 0.09545, 0.8846, 0.08969, 0.8921, 0.09796, 0.9176, 0.1088, 0.9177, 0.108, 0.915, 0.09201, 0.9049, 0.1051, 0.905, 0.1022, 0.8896, 0.1022, 0.8896, 0.08969, 0.8921, 0.09201, 0.9049, 0.08413, 0.9499, 0.09143, 0.9616, 0.1043, 0.9571, 0.1043, 0.9571, 0.09826, 0.9461, 0.08413, 0.9499, 0.1026, 0.865, 0.09189, 0.8566, 0.08322, 0.8668, 0.1048, 0.8621, 0.1026, 0.865, 0.1238, 0.8656, 0.1238, 0.8656, 0.1238, 0.863, 0.1048, 0.8621, 0.1049, 0.96, 0.1127, 0.9589, 0.1124, 0.9565, 0.1124, 0.9565, 0.1043, 0.9571, 0.1049, 0.96, 0.1049, 0.96, 0.1043, 0.9571, 0.09143, 0.9616, 0.09143, 0.9616, 0.09487, 0.965, 0.1049, 0.96, 0.09687, 0.8546, 0.09189, 0.8566, 0.1026, 0.865, 0.1026, 0.865, 0.1048, 0.8621, 0.09687, 0.8546, 0.1177, 0.9172, 0.1238, 0.9169, 0.1238, 0.9107, 0.09377, 0.9232, 0.09229, 0.9222, 0.09264, 0.9301, 0.09264, 0.9301, 0.09428, 0.9316, 0.09377, 0.9232, 0.2874, 0.8924, 0.2875, 0.8928, 0.2892, 0.8912, 0.2892, 0.8912, 0.2891, 0.8908, 0.2874, 0.8924, 0.0801, 0.9381, 0.07997, 0.9405, 0.09428, 0.9316, 0.09428, 0.9316, 0.09264, 0.9301, 0.0801, 0.9381, 0.08205, 0.8846, 0.08417, 0.8829, 0.07854, 0.8752, 0.07854, 0.8752, 0.07704, 0.8776, 0.08205, 0.8846, 0.3059, 0.905, 0.297, 0.951, 0.324, 0.9402, 0.3059, 0.905, 0.2986, 0.8675, 0.2972, 0.8681, 0.3517, 0.8874, 0.3059, 0.905, 0.3422, 0.933, 0.3059, 0.905, 0.3517, 0.8874, 0.321, 0.8673, 0.297, 0.951, 0.3059, 0.905, 0.2596, 0.9093, 0.2596, 0.9093, 0.3059, 0.905, 0.2757, 0.8771, 0.1238, 0.9365, 0.1162, 0.936, 0.1188, 0.9487, 0.1188, 0.9487, 0.1238, 0.9494, 0.1238, 0.9365, 0.122, 0.9607, 0.1238, 0.9611, 0.1238, 0.9587, 0.1238, 0.9587, 0.1213, 0.9582, 0.122, 0.9607, 0.1238, 0.9365, 0.1238, 0.9169, 0.1177, 0.9172, 0.1177, 0.9172, 0.1162, 0.936, 0.1238, 0.9365, 0.1238, 0.9365, 0.1177, 0.9172, 0.1238, 0.9365, 0.1034, 0.8703, 0.1026, 0.865, 0.08854, 0.8794, 0.1238, 0.9024, 0.1238, 0.8842, 0.1099, 0.8868, 0.1099, 0.8868, 0.1051, 0.905, 0.1238, 0.9024, 0.09545, 0.8846, 0.1022, 0.8896, 0.1027, 0.8816, 0.1022, 0.8896, 0.1064, 0.8787, 0.1027, 0.8816, 0.109, 0.9355, 0.09708, 0.9341, 0.09826, 0.9461, 0.09826, 0.9461, 0.11, 0.9474, 0.109, 0.9355, 0.09826, 0.9461, 0.09708, 0.9341, 0.08088, 0.9442, 0.08088, 0.9442, 0.08413, 0.9499, 0.09826, 0.9461, 0.3109, 0.9484, 0.3114, 0.9503, 0.3154, 0.9489, 0.3154, 0.9489, 0.3154, 0.9474, 0.3109, 0.9484, 0.08854, 0.8794, 0.08322, 0.8668, 0.08054, 0.8717, 0.08322, 0.8668, 0.08854, 0.8794, 0.1026, 0.865, 0.1022, 0.8896, 0.1051, 0.905, 0.1099, 0.8868, 0.1022, 0.8896, 0.1099, 0.8868, 0.1064, 0.8787, 0.09398, 0.9267, 0.09342, 0.9172, 0.09619, 0.9175, 0.09619, 0.9175, 0.09679, 0.9288, 0.09398, 0.9267, 0.08417, 0.8829, 0.08854, 0.8794, 0.08969, 0.8921, 0.08969, 0.8921, 0.08582, 0.8937, 0.08417, 0.8829, 0.0893, 0.9051, 0.09201, 0.9049, 0.09619, 0.9175, 0.09619, 0.9175, 0.09342, 0.9172, 0.0893, 0.9051, 0.08582, 0.8937, 0.08969, 0.8921, 0.09201, 0.9049, 0.09201, 0.9049, 0.0893, 0.9051, 0.08582, 0.8937, 0.09428, 0.9316, 0.09708, 0.9341, 0.08088, 0.9442, 0.08088, 0.9442, 0.07997, 0.9405, 0.09428, 0.9316, 0.07854, 0.8752, 0.08054, 0.8717, 0.08854, 0.8794, 0.08854, 0.8794, 0.08417, 0.8829, 0.07854, 0.8752, 0.09656, 0.9244, 0.09377, 0.9232, 0.09428, 0.9316, 0.09428, 0.9316, 0.09708, 0.9341, 0.09656, 0.9244, 0.2898, 0.8957, 0.2937, 0.8942, 0.2936, 0.893, 0.09342, 0.9172, 0.09619, 0.9175, 0.09201, 0.9049, 0.07997, 0.9405, 0.08088, 0.9442, 0.09708, 0.9341, 0.09708, 0.9341, 0.09428, 0.9316, 0.07997, 0.9405, 0.08417, 0.8829, 0.08854, 0.8794, 0.08054, 0.8717, 0.08054, 0.8717, 0.07854, 0.8752, 0.08417, 0.8829, 0.3203, 0.8551, 0.3014, 0.8542, 0.3203, 0.8551, 0.3015, 0.952, 0.3092, 0.9509, 0.3056, 0.9533, 0.2914, 0.9571, 0.3015, 0.952, 0.3056, 0.9533, 0.3014, 0.8542, 0.2934, 0.8466, 0.2974, 0.8504, 0.3092, 0.9509, 0.3203, 0.9531, 0.3056, 0.9533, 0.3014, 0.8542, 0.3203, 0.8551, 0.3109, 0.8546, 0.3092, 0.9509, 0.3015, 0.952, 0.3148, 0.952, 0.3015, 0.952, 0.2914, 0.9571, 0.2965, 0.9546, 0.2934, 0.8466, 0.3014, 0.8542, 0.2934, 0.8466, 0.3203, 0.9531, 0.3186, 0.9528, 0.3148, 0.952, 0.3415, 0.901, 0.3588, 0.9094, 0.3296, 0.9247, 0.3296, 0.9247, 0.3197, 0.8693, 0.3415, 0.901, 0.32, 0.87, 0.3566, 0.8693, 0.35, 0.921, 0.35, 0.921, 0.3415, 0.901, 0.32, 0.87, 0.3047, 0.9047, 0.3022, 0.9016, 0.3252, 0.9141, 0.2876, 0.8643, 0.2885, 0.8639, 0.2956, 0.8815, 0.2956, 0.8815, 0.2941, 0.8807, 0.2876, 0.8643, 0.3, 0.8787, 0.2999, 0.8733, 0.3034, 0.8928, 0.3034, 0.8928, 0.3047, 0.9047, 0.3, 0.8787, 0.2974, 0.8954, 0.2987, 0.8959, 0.2975, 0.9028, 0.2975, 0.9028, 0.2968, 0.9029, 0.2974, 0.8954, 0.2997, 0.8788, 0.3004, 0.8786, 0.2986, 0.8829, 0.2986, 0.8829, 0.2981, 0.8828, 0.2997, 0.8788, 0.1238, 0.9024, 0.1207, 0.9028, 0.1186, 0.8963, 0.1186, 0.8963, 0.1238, 0.8842, 0.1238, 0.9024, 0.3096, 0.8953, 0.3103, 0.8943, 0.3123, 0.9008, 0.3123, 0.9008, 0.3114, 0.9009, 0.3096, 0.8953, 0.118, 0.8974, 0.1071, 0.898, 0.1088, 0.892, 0.2953, 0.8845, 0.2946, 0.895, 0.294, 0.895, 0.294, 0.895, 0.2947, 0.8823, 0.2953, 0.8845, 0.1207, 0.9028, 0.1238, 0.9024, 0.1238, 0.9097, 0.1171, 0.9172, 0.1233, 0.9103, 0.108, 0.915, 0.108, 0.915, 0.1088, 0.9177, 0.1171, 0.9172, 0.3154, 0.9077, 0.3154, 0.9086, 0.3114, 0.9009, 0.3114, 0.9009, 0.3123, 0.9008, 0.3154, 0.9077, 0.3319, 0.8942, 0.3319, 0.8933, 0.3314, 0.8938, 0.3319, 0.8942, 0.3314, 0.8938, 0.3253, 0.9008, 0.3319, 0.8942, 0.3253, 0.9008, 0.3258, 0.9007, 0.3244, 0.9195, 0.3258, 0.9007, 0.3253, 0.9008, 0.3253, 0.9008, 0.3234, 0.9182, 0.3244, 0.9195, 0.109, 0.9317, 0.109, 0.9355, 0.1151, 0.9359, 0.1163, 0.9173, 0.1088, 0.9177, 0.1058, 0.9071, 0.1058, 0.9071, 0.1238, 0.9169, 0.1163, 0.9173, 0.1058, 0.9071, 0.1088, 0.9177, 0.105, 0.9176, 0.3056, 0.9256, 0.3084, 0.926, 0.3058, 0.9133, 0.3058, 0.9133, 0.3047, 0.9132, 0.3056, 0.9256, 0.3095, 0.9353, 0.3109, 0.9355, 0.3093, 0.9297, 0.11, 0.9474, 0.116, 0.9483, 0.1151, 0.9359, 0.1151, 0.9359, 0.109, 0.9355, 0.11, 0.9474, 0.1124, 0.9565, 0.1199, 0.9579, 0.116, 0.9483, 0.116, 0.9483, 0.11, 0.9474, 0.1124, 0.9565, 0.3106, 0.9379, 0.3116, 0.9381, 0.3109, 0.9355, 0.3109, 0.9355, 0.3095, 0.9353, 0.3106, 0.9379, 0.1127, 0.9589, 0.121, 0.9605, 0.1199, 0.9579, 0.1199, 0.9579, 0.1124, 0.9565, 0.1127, 0.9589, 0.105, 0.9176, 0.1088, 0.9177, 0.109, 0.9355, 0.1238, 0.9365, 0.1238, 0.9494, 0.1163, 0.9451, 0.1238, 0.9494, 0.1188, 0.9487, 0.1193, 0.9505, 0.1238, 0.9587, 0.1238, 0.9509, 0.1198, 0.9524, 0.1198, 0.9524, 0.1213, 0.9582, 0.1238, 0.9587, 0.1124, 0.9565, 0.11, 0.9474, 0.1211, 0.949, 0.1143, 0.9459, 0.11, 0.9474, 0.1094, 0.9393, 0.09826, 0.9461, 0.09708, 0.9341, 0.1063, 0.9352, 0.1044, 0.9176, 0.1062, 0.9343, 0.09679, 0.9288, 0.09679, 0.9288, 0.09619, 0.9175, 0.1044, 0.9176, 0.3171, 0.9152, 0.3233, 0.9194, 0.3234, 0.9182, 0.3234, 0.9182, 0.3171, 0.9137, 0.3171, 0.9152, 0.3047, 0.908, 0.3171, 0.9152, 0.3171, 0.9137, 0.3171, 0.9137, 0.3046, 0.9066, 0.3047, 0.908, 0.109, 0.9302, 0.1153, 0.9347, 0.1171, 0.9172, 0.1171, 0.9172, 0.1088, 0.9177, 0.109, 0.9302, 0.109, 0.9302, 0.1088, 0.9177, 0.09796, 0.9176, 0.1063, 0.9352, 0.09708, 0.9341, 0.09686, 0.93, 0.09428, 0.9316, 0.09405, 0.9279, 0.09686, 0.93, 0.09686, 0.93, 0.09708, 0.9341, 0.09428, 0.9316, 0.2865, 0.9073, 0.2864, 0.9061, 0.2958, 0.9116, 0.2958, 0.9116, 0.2959, 0.9126, 0.2865, 0.9073, 0.2836, 0.9052, 0.2836, 0.904, 0.2864, 0.9061, 0.2864, 0.9061, 0.2865, 0.9073, 0.2836, 0.9052, 0.1062, 0.8782, 0.1034, 0.8703, 0.1028, 0.881, 0.1028, 0.881, 0.1034, 0.8703, 0.08854, 0.8794, 0.08854, 0.8794, 0.09489, 0.8841, 0.1028, 0.881, 0.09489, 0.8841, 0.08854, 0.8794, 0.08916, 0.8863, 0.08417, 0.8829, 0.08507, 0.8888, 0.08916, 0.8863, 0.08916, 0.8863, 0.08854, 0.8794, 0.08417, 0.8829, 0.3104, 0.8808, 0.3102, 0.8802, 0.3068, 0.883, 0.3068, 0.883, 0.3067, 0.8836, 0.3104, 0.8808, 0.2989, 0.8862, 0.2991, 0.8864, 0.3067, 0.8836, 0.3067, 0.8836, 0.3068, 0.883, 0.2989, 0.8862, 0.2936, 0.893, 0.2937, 0.8942, 0.2995, 0.8866, 0.2995, 0.8866, 0.2991, 0.8864, 0.2936, 0.893, 0.09511, 0.8843, 0.08921, 0.8868, 0.08959, 0.891, 0.08514, 0.8892, 0.08582, 0.8937, 0.08959, 0.891, 0.08959, 0.891, 0.08921, 0.8868, 0.08514, 0.8892, 0.2932, 0.8883, 0.2932, 0.8889, 0.2991, 0.8864, 0.2991, 0.8864, 0.2989, 0.8862, 0.2932, 0.8883, 0.2892, 0.8912, 0.2932, 0.8889, 0.2932, 0.8883, 0.2932, 0.8883, 0.2891, 0.8908, 0.2892, 0.8912, 0.1051, 0.905, 0.1079, 0.9145, 0.1238, 0.9097, 0.1238, 0.9097, 0.1238, 0.9024, 0.1051, 0.905, 0.09619, 0.9175, 0.1079, 0.9145, 0.1051, 0.905, 0.1051, 0.905, 0.09201, 0.9049, 0.09619, 0.9175, 0.316, 0.898, 0.3162, 0.8985, 0.3314, 0.8938, 0.3314, 0.8938, 0.3319, 0.8933, 0.316, 0.898, 0.3162, 0.8985, 0.316, 0.898, 0.3043, 0.901, 0.3043, 0.901, 0.3061, 0.9011, 0.3162, 0.8985, 0.1057, 0.8974, 0.1051, 0.905, 0.1022, 0.8896, 0.1059, 0.9049, 0.1071, 0.898, 0.118, 0.8974, 0.118, 0.8974, 0.1197, 0.903, 0.1059, 0.9049, 0.3096, 0.8953, 0.3004, 0.8899, 0.3007, 0.8891, 0.3007, 0.8891, 0.3103, 0.8943, 0.3096, 0.8953, 0.1026, 0.8869, 0.1155, 0.8842, 0.1104, 0.8963, 0.1104, 0.8963, 0.1008, 0.8911, 0.1026, 0.8869, 0.2998, 0.8896, 0.3001, 0.889, 0.3007, 0.8891, 0.3007, 0.8891, 0.3004, 0.8899, 0.2998, 0.8896, 0.1085, 0.891, 0.1082, 0.8917, 0.1022, 0.8896, 0.2974, 0.8954, 0.2998, 0.8896, 0.3004, 0.8899, 0.3004, 0.8899, 0.2987, 0.8959, 0.2974, 0.8954, 0.1082, 0.8917, 0.1057, 0.8974, 0.1022, 0.8896, 0.2946, 0.895, 0.2986, 0.9129, 0.2958, 0.9116, 0.2958, 0.9116, 0.294, 0.895, 0.2946, 0.895, 0.2986, 0.9129, 0.3059, 0.9225, 0.3039, 0.9233, 0.3039, 0.9233, 0.2989, 0.9166, 0.2986, 0.9129, 0.1143, 0.9459, 0.1211, 0.949, 0.11, 0.9474, 0.1163, 0.9451, 0.109, 0.9355, 0.1238, 0.9365, 0.1211, 0.949, 0.1238, 0.9509, 0.1238, 0.9587, 0.1238, 0.9587, 0.1124, 0.9565, 0.1211, 0.949, 0.3056, 0.9256, 0.3095, 0.9353, 0.3093, 0.9297, 0.3093, 0.9297, 0.3088, 0.9278, 0.3056, 0.9256, 0.3088, 0.9278, 0.3084, 0.926, 0.3056, 0.9256, 0.3175, 0.9526, 0.3092, 0.9509, 0.3148, 0.952, 0.3148, 0.952, 0.3186, 0.9528, 0.3175, 0.9526, 0.09264, 0.9301, 0.09249, 0.9267, 0.09405, 0.9279, 0.09405, 0.9279, 0.09428, 0.9316, 0.09264, 0.9301, 0.3086, 0.9464, 0.297, 0.951, 0.3059, 0.905, 0.3059, 0.905, 0.3422, 0.933, 0.3123, 0.9449, 0.09398, 0.9267, 0.09244, 0.9256, 0.09206, 0.9169, 0.09206, 0.9169, 0.09342, 0.9172, 0.09398, 0.9267, 0.09348, 0.9182, 0.0937, 0.922, 0.09649, 0.9231, 0.09649, 0.9231, 0.09626, 0.9189, 0.09348, 0.9182, 0.09211, 0.9179, 0.09225, 0.9211, 0.0937, 0.922, 0.0937, 0.922, 0.09348, 0.9182, 0.09211, 0.9179, 0.3276, 0.9388, 0.3388, 0.9343, 0.3059, 0.905, 0.3059, 0.905, 0.324, 0.9402, 0.3276, 0.9388, 0.3019, 0.9067, 0.3018, 0.9055, 0.3004, 0.9046, 0.3004, 0.9046, 0.3004, 0.9057, 0.3019, 0.9067, 0.3046, 0.9066, 0.3018, 0.9055, 0.3019, 0.9067, 0.3019, 0.9067, 0.3047, 0.908, 0.3046, 0.9066, 0.3061, 0.9011, 0.3043, 0.901, 0.3044, 0.9024, 0.3016, 0.9007, 0.3016, 0.9017, 0.3044, 0.9024, 0.3044, 0.9024, 0.3043, 0.901, 0.3016, 0.9007, 0.3002, 0.9004, 0.3002, 0.9014, 0.3016, 0.9017, 0.3016, 0.9017, 0.3016, 0.9007, 0.3002, 0.9004, 0.3388, 0.9343, 0.3422, 0.933, 0.3059, 0.905, 0.3, 0.8787, 0.2996, 0.872, 0.2999, 0.8733, 0.08205, 0.8846, 0.08343, 0.8903, 0.08507, 0.8888, 0.08507, 0.8888, 0.08417, 0.8829, 0.08205, 0.8846, 0.2972, 0.8681, 0.2757, 0.8771, 0.3059, 0.905, 0.3059, 0.905, 0.3125, 0.8617, 0.2986, 0.8675, 0.08514, 0.8892, 0.08352, 0.8907, 0.08441, 0.8944, 0.08441, 0.8944, 0.08582, 0.8937, 0.08514, 0.8892, 0.321, 0.8673, 0.3125, 0.8617, 0.3059, 0.905, 0.2991, 0.8864, 0.2995, 0.8866, 0.3067, 0.8836, 0.3234, 0.9182, 0.3233, 0.9194, 0.3244, 0.9195, 0.09649, 0.9231, 0.109, 0.9302, 0.09796, 0.9176, 0.09796, 0.9176, 0.09626, 0.9189, 0.09649, 0.9231, 0.1197, 0.903, 0.1238, 0.9107, 0.1238, 0.9169, 0.1238, 0.9169, 0.1058, 0.9071, 0.1059, 0.9049, 0.1197, 0.903, 0.1238, 0.9169, 0.1059, 0.9049, 0.1238, 0.9169, 0.1238, 0.9169, 0.1163, 0.9173, 0.1163, 0.9173, 0.1163, 0.9173, 0.1238, 0.9169, 0.1058, 0.9071, 0.1088, 0.9177, 0.1088, 0.9177, 0.1088, 0.9177, 0.1058, 0.9071, 0.1058, 0.9071, 0.1058, 0.9079, 0.1058, 0.9106, 0.1316, 0.9056, 0.1316, 0.9056, 0.1316, 0.9029, 0.1058, 0.9079, 0.1059, 0.8996, 0.1058, 0.9079, 0.1316, 0.9054, 0.1316, 0.9054, 0.1318, 0.8971, 0.1059, 0.8996, 0.1062, 0.8924, 0.1059, 0.8996, 0.1318, 0.8971, 0.1318, 0.8971, 0.132, 0.8899, 0.1062, 0.8924, 0.1074, 0.8989, 0.1062, 0.8924, 0.132, 0.8899, 0.132, 0.8899, 0.1333, 0.8964, 0.1074, 0.8989, 0.1076, 0.9055, 0.1074, 0.8989, 0.1333, 0.8964, 0.1333, 0.8964, 0.1335, 0.9031, 0.1076, 0.9055, 0.1082, 0.9148, 0.1076, 0.9055, 0.1335, 0.9031, 0.1335, 0.9031, 0.1341, 0.9123, 0.1082, 0.9148, 0.1238, 0.9169, 0.1238, 0.9107, 0.1238, 0.9107, 0.1238, 0.9107, 0.1238, 0.9169, 0.1238, 0.9169, 0.1088, 0.9177, 0.1163, 0.9173, 0.1163, 0.9173, 0.1163, 0.9173, 0.1088, 0.9177, 0.1088, 0.9177, 0.1163, 0.9173, 0.1238, 0.9169, 0.1238, 0.9365, 0.1162, 0.936, 0.1238, 0.9365, 0.1238, 0.9365, 0.1238, 0.9365, 0.1162, 0.936, 0.1162, 0.936, 0.09845, 0.9507, 0.09821, 0.9377, 0.1167, 0.9145, 0.1167, 0.9145, 0.1169, 0.9275, 0.09845, 0.9507, 0.0985, 0.9525, 0.09845, 0.9507, 0.1169, 0.9275, 0.1169, 0.9275, 0.117, 0.9293, 0.0985, 0.9525, 0.09894, 0.9515, 0.0985, 0.9525, 0.1172, 0.9504, 0.1172, 0.9504, 0.1176, 0.9493, 0.09894, 0.9515, 0.09821, 0.9471, 0.09894, 0.9515, 0.1174, 0.9283, 0.1174, 0.9283, 0.1167, 0.9239, 0.09821, 0.9471, 0.1238, 0.9365, 0.1163, 0.9451, 0.1163, 0.9451, 0.1163, 0.9451, 0.1238, 0.9365, 0.1238, 0.9365, 0.09829, 0.9185, 0.09811, 0.9364, 0.1184, 0.9195, 0.1184, 0.9195, 0.1186, 0.9016, 0.09829, 0.9185, 0.09889, 0.9114, 0.09829, 0.9185, 0.1186, 0.9016, 0.1186, 0.9016, 0.1192, 0.8945, 0.09889, 0.9114, 0.09741, 0.9163, 0.09889, 0.9114, 0.1192, 0.8945, 0.1192, 0.8945, 0.1177, 0.8994, 0.09741, 0.9163, 0.09643, 0.9188, 0.09741, 0.9163, 0.1177, 0.8994, 0.1177, 0.8994, 0.1167, 0.902, 0.09643, 0.9188, 0.09626, 0.9202, 0.09643, 0.9188, 0.1167, 0.902, 0.1167, 0.902, 0.1165, 0.9033, 0.09626, 0.9202, 0.09649, 0.9231, 0.09626, 0.9189, 0.09626, 0.9189, 0.09626, 0.9189, 0.09649, 0.9231, 0.09649, 0.9231, 0.0975, 0.9318, 0.09628, 0.9245, 0.1165, 0.9076, 0.1165, 0.9076, 0.1178, 0.9149, 0.0975, 0.9318, 0.09811, 0.9364, 0.0975, 0.9318, 0.1178, 0.9149, 0.1178, 0.9149, 0.1184, 0.9195, 0.09811, 0.9364, 0.1063, 0.9352, 0.1094, 0.9393, 0.11, 0.9474, 0.11, 0.9474, 0.09826, 0.9461, 0.1063, 0.9352, 0.1124, 0.9565, 0.11, 0.9474, 0.11, 0.9474, 0.11, 0.9474, 0.1124, 0.9565, 0.1124, 0.9565, 0.1043, 0.9571, 0.1124, 0.9565, 0.1124, 0.9565, 0.1124, 0.9565, 0.1043, 0.9571, 0.1043, 0.9571, 0.09143, 0.9616, 0.1043, 0.9571, 0.1043, 0.9571, 0.1043, 0.9571, 0.09143, 0.9616, 0.09143, 0.9616, 0.08413, 0.9499, 0.09143, 0.9616, 0.09189, 0.8566, 0.09189, 0.8566, 0.08322, 0.8668, 0.08413, 0.9499, 0.08088, 0.9442, 0.08413, 0.9499, 0.08322, 0.8668, 0.08322, 0.8668, 0.08054, 0.8717, 0.08088, 0.9442, 0.09708, 0.9341, 0.08088, 0.9442, 0.08088, 0.9442, 0.08088, 0.9442, 0.09708, 0.9341, 0.09708, 0.9341, 0.1063, 0.9352, 0.09708, 0.9341, 0.09708, 0.9341, 0.09708, 0.9341, 0.1063, 0.9352, 0.1063, 0.9352, 0.09754, 0.9411, 0.09724, 0.9369, 0.1157, 0.9137, 0.1157, 0.9137, 0.116, 0.9179, 0.09754, 0.9411, 0.11, 0.9474, 0.1094, 0.9393, 0.1094, 0.9393, 0.1094, 0.9393, 0.11, 0.9474, 0.11, 0.9474, 0.08854, 0.8794, 0.08969, 0.8921, 0.08969, 0.8921, 0.08969, 0.8921, 0.08854, 0.8794, 0.08854, 0.8794, 0.1034, 0.871, 0.08854, 0.8794, 0.08854, 0.8794, 0.08854, 0.8794, 0.1034, 0.871, 0.1034, 0.871, 0.09722, 0.8785, 0.09696, 0.8712, 0.1149, 0.8639, 0.1149, 0.8639, 0.1156, 0.8819, 0.09722, 0.8785, 0.09761, 0.8876, 0.09722, 0.8785, 0.1156, 0.8888, 0.1156, 0.8888, 0.1166, 0.9153, 0.09761, 0.8876, 0.1022, 0.8896, 0.1102, 0.887, 0.1102, 0.887, 0.1102, 0.887, 0.1022, 0.8896, 0.1022, 0.8896, 0.08969, 0.8921, 0.1022, 0.8896, 0.1022, 0.8896, 0.1022, 0.8896, 0.08969, 0.8921, 0.08969, 0.8921, 0.131, 0.8975, 0.1536, 0.9298, 0.1536, 0.9806, 0.1536, 0.9806, 0.1284, 0.9534, 0.131, 0.8975, 0.07625, 0.8381, 0.1001, 0.8433, 0.0892, 0.9039, 0.0892, 0.9039, 0.07625, 0.893, 0.07625, 0.8381, 0.1001, 0.8433, 0.1132, 0.8495, 0.1111, 0.8923, 0.1111, 0.8923, 0.09861, 0.8868, 0.1001, 0.8433, 0.1202, 0.862, 0.131, 0.8975, 0.1284, 0.9534, 0.1284, 0.9534, 0.1171, 0.9058, 0.1202, 0.862, 0.1001, 0.8433, 0.09861, 0.8868, 0.0892, 0.9039, 0.1284, 0.9534, 0.1369, 0.9626, 0.1372, 0.929, 0.0892, 0.9039, 0.09963, 0.8423, 0.07625, 0.8381, 0.07625, 0.8381, 0.07625, 0.893, 0.0892, 0.9039, 0.09963, 0.8423, 0.09861, 0.8868, 0.1142, 0.8936, 0.1142, 0.8936, 0.1169, 0.8512, 0.09963, 0.8423, 0.1169, 0.8512, 0.1142, 0.8936, 0.1284, 0.9534, 0.1284, 0.9534, 0.131, 0.8975, 0.1169, 0.8512, 0.09963, 0.8423, 0.0892, 0.9039, 0.09861, 0.8868, 0.3262, 0.9206, 0.3459, 0.9345, 0.3156, 0.8954, 0.2955, 0.8954, 0.3029, 0.8867, 0.2874, 0.9191, 0.3029, 0.8867, 0.3126, 0.8894, 0.3156, 0.8954, 0.3156, 0.8954, 0.3173, 0.8963, 0.3262, 0.9206, 0.2854, 0.8898, 0.2955, 0.8954, 0.2874, 0.9191, 0.3459, 0.9345, 0.3374, 0.9285, 0.3087, 0.9294, 0.3029, 0.8867, 0.2955, 0.8954, 0.3087, 0.9294, 0.3151, 0.8901, 0.3029, 0.8867, 0.3087, 0.9294, 0.3262, 0.9206, 0.3151, 0.8901, 0.3087, 0.9294, 0.2955, 0.8954, 0.2854, 0.8898, 0.3087, 0.9294, 0.3504, 0.935, 0.3504, 0.9379, 0.3327, 0.9214, 0.3327, 0.9214, 0.3328, 0.9187, 0.3504, 0.935, 0.3085, 0.8938, 0.2899, 0.8912, 0.2899, 0.8887, 0.2899, 0.8887, 0.3086, 0.8914, 0.3085, 0.8938, 0.3188, 0.897, 0.3085, 0.8938, 0.3086, 0.8914, 0.3086, 0.8914, 0.3218, 0.8953, 0.3188, 0.897, 0.3327, 0.9214, 0.3243, 0.9034, 0.3218, 0.8953, 0.3218, 0.8953, 0.3328, 0.9187, 0.3327, 0.9214, 0.3328, 0.9187, 0.3327, 0.9214, 0.3388, 0.9271, 0.3328, 0.9187, 0.3388, 0.9271, 0.3386, 0.9242, 0.3328, 0.9187, 0.3386, 0.9242, 0.3386, 0.924, 0.2899, 0.8912, 0.3082, 0.8933, 0.3084, 0.8912, 0.3084, 0.8912, 0.2899, 0.8887, 0.2899, 0.8912, 0.3084, 0.8912, 0.3082, 0.8933, 0.3217, 0.8979, 0.3217, 0.8979, 0.3218, 0.8953, 0.3084, 0.8912, 0.3217, 0.8979, 0.3327, 0.9214, 0.3328, 0.9187, 0.3328, 0.9187, 0.3218, 0.8953, 0.3217, 0.8979, 0.3504, 0.9321, 0.3504, 0.935, 0.3328, 0.9187, 0.3328, 0.9187, 0.3329, 0.9159, 0.3504, 0.9321, 0.3329, 0.9159, 0.3328, 0.9187, 0.3218, 0.8953, 0.3419, 0.9242, 0.3408, 0.9261, 0.3504, 0.935, 0.3504, 0.935, 0.3504, 0.9321, 0.3419, 0.9242, 0.3218, 0.8953, 0.3328, 0.9187, 0.3329, 0.9159, 0.3329, 0.9159, 0.3219, 0.8927, 0.3218, 0.8953, 0.1536, 0.9298, 0.142, 0.9131, 0.1415, 0.9359, 0.1415, 0.9359, 0.1536, 0.9806, 0.1536, 0.9298, 0.3504, 0.935, 0.3408, 0.9261, 0.3413, 0.9294, 0.3413, 0.9294, 0.3504, 0.9379, 0.3504, 0.935, 0.3328, 0.9187, 0.3386, 0.924, 0.3397, 0.9222, 0.3397, 0.9222, 0.3329, 0.9159, 0.3328, 0.9187, 0.3104, 0.9221, 0.3083, 0.9187, 0.308, 0.9523, 0.308, 0.9523, 0.3109, 0.9554, 0.3104, 0.9221, 0.3401, 0.9283, 0.3397, 0.9251, 0.3386, 0.924, 0.3401, 0.9283, 0.3386, 0.924, 0.3386, 0.9242, 0.3401, 0.9283, 0.3386, 0.9242, 0.3388, 0.9271, 0.3397, 0.9222, 0.3386, 0.924, 0.3397, 0.9251, 0.3397, 0.9251, 0.3408, 0.9232, 0.3397, 0.9222, 0.3114, 0.9005, 0.3104, 0.9221, 0.3125, 0.9256, 0.3125, 0.9256, 0.313, 0.9028, 0.3114, 0.9005, 0.1372, 0.929, 0.1388, 0.9086, 0.131, 0.8975, 0.131, 0.8975, 0.1284, 0.9534, 0.1372, 0.929, 0.1415, 0.9359, 0.1428, 0.9689, 0.1536, 0.9806, 0.3328, 0.9253, 0.3262, 0.9206, 0.3087, 0.9294, 0.3087, 0.9294, 0.3351, 0.9269, 0.3328, 0.9253, 0.3125, 0.9256, 0.3104, 0.9221, 0.3109, 0.9554, 0.3109, 0.9554, 0.3138, 0.9586, 0.3125, 0.9256, 0.3408, 0.9261, 0.3397, 0.9251, 0.3401, 0.9283, 0.3401, 0.9283, 0.3413, 0.9294, 0.3408, 0.9261, 0.3408, 0.9232, 0.3397, 0.9251, 0.3408, 0.9261, 0.3408, 0.9261, 0.3419, 0.9242, 0.3408, 0.9232, 0.3104, 0.9221, 0.3114, 0.9005, 0.3098, 0.8983, 0.3098, 0.8983, 0.3083, 0.9187, 0.3104, 0.9221, 0.3087, 0.9294, 0.3374, 0.9285, 0.3351, 0.9269, 0.3126, 0.8894, 0.3173, 0.8963, 0.3156, 0.8954, 0.3188, 0.897, 0.3218, 0.8953, 0.3243, 0.9034, 0.1171, 0.9058, 0.1111, 0.8923, 0.1132, 0.8495, 0.1132, 0.8495, 0.1202, 0.862, 0.1171, 0.9058, 0.09201, 0.9049, 0.2937, 0.8942, 0.08582, 0.8937, 0.3125, 0.8617, 0.321, 0.8673, 0.3517, 0.8874, 0.3422, 0.933, 0.09342, 0.9172, 0.09201, 0.9049, 0.3517, 0.8874, 0.2941, 0.8807, 0.3047, 0.9047, 0.1155, 0.8842, 0.3004, 0.8786, 0.1166, 0.9153, 0.1156, 0.8819, 0.1149, 0.8639, 0.32, 0.87, 0.2876, 0.8643, 0.0, 0.0, 0.0, 0.0, 0.0, 0.0, 0.0, 0.0, 0.0, 0.0, 0.0, 0.0, 0.0, 0.0, 0.0, 0.0, 0.0, 0.0, 0.0, 0.0, 0.0, 0.0])
me_mesh.materials.append(mat_01___default)
me_mesh.use_remesh_fix_poles = True
me_mesh.use_remesh_preserve_attributes = False
me_mesh.use_mirror_vertex_groups = False
me_mesh.update()
me_mesh.normals_split_custom_set([tuple(v) for v in zip(*[iter([-0.5769, 0.7285, 0.3695, -0.5769, 0.7285, 0.3695, -0.5769, 0.7285, 0.3695, -0.5651, 0.7238, 0.396, -0.5651, 0.7238, 0.396, -0.5651, 0.7238, 0.396, 0.0619, 0.864, 0.4996, 0.06073, 0.8639, 0.4999, 0.06164, 0.864, 0.4997, -0.1907, -0.948, 0.255, -0.1907, -0.948, 0.255, -0.1907, -0.948, 0.255, -0.07357, -0.95, 0.3034, -0.07357, -0.95, 0.3034, -0.07357, -0.95, 0.3034, -0.2214, -0.9622, 0.1587, -0.2214, -0.9622, 0.1587, -0.2214, -0.9622, 0.1587, 0.8462, 0.2737, 0.4572, 0.8462, 0.2737, 0.4572, 0.8462, 0.2737, 0.4572, 0.8623, 0.3731, 0.3423, 0.8623, 0.3731, 0.3423, 0.8623, 0.3731, 0.3423, 0.8051, -0.5378, 0.25, 0.8051, -0.5378, 0.25, 0.8051, -0.5378, 0.25, 0.7319, -0.5978, 0.3269, 0.7319, -0.5978, 0.3269, 0.7319, -0.5978, 0.3269, -0.6219, 0.1889, 0.76, -0.6219, 0.1889, 0.76, -0.6219, 0.1889, 0.76, -0.5473, 0.2993, 0.7816, -0.5473, 0.2993, 0.7816, -0.5473, 0.2993, 0.7816, -0.3236, -0.6001, 0.7316, -0.3236, -0.6001, 0.7316, -0.3236, -0.6001, 0.7316, -0.2824, -0.9181, 0.278, -0.2824, -0.9181, 0.278, -0.2824, -0.9181, 0.278, -0.5231, -0.834, 0.1757, -0.5231, -0.834, 0.1757, -0.5231, -0.834, 0.1757, -0.8277, 0.5178, 0.2161, -0.8277, 0.5178, 0.2161, -0.8277, 0.5178, 0.2161, -0.7767, 0.5635, 0.2814, -0.7767, 0.5635, 0.2814, -0.7767, 0.5635, 0.2814, -0.9528, -0.06343, 0.2968, -0.9528, -0.06343, 0.2968, -0.9528, -0.06343, 0.2968, -0.6633, 0.2532, 0.7042, -0.6633, 0.2532, 0.7042, -0.6633, 0.2532, 0.7042, -0.6127, -0.6199, 0.4903, -0.6127, -0.6199, 0.4903, -0.6127, -0.6199, 0.4903, -0.6843, -0.6417, 0.3462, -0.6843, -0.6417, 0.3462, -0.6843, -0.6417, 0.3462, 0.5738, 0.4454, 0.6873, 0.5738, 0.4454, 0.6873, 0.5738, 0.4454, 0.6873, -0.2248, 0.08336, 0.9708, -0.2248, 0.08336, 0.9708, -0.2248, 0.08336, 0.9708, -0.2248, 0.08336, 0.9708, -0.2248, 0.08336, 0.9708, -0.2248, 0.08336, 0.9708, -0.3053, -0.05465, 0.9507, -0.3053, -0.05465, 0.9507, -0.3053, -0.05465, 0.9507, -0.3053, -0.05465, 0.9507, -0.3053, -0.05465, 0.9507, -0.3053, -0.05465, 0.9507, -0.3764, 0.1917, 0.9064, -0.3764, 0.1917, 0.9064, -0.3764, 0.1917, 0.9064, -0.3764, 0.1917, 0.9064, -0.3764, 0.1917, 0.9064, -0.3764, 0.1917, 0.9064, -0.398, -0.09489, 0.9124, -0.398, -0.09489, 0.9124, -0.398, -0.09489, 0.9124, -0.398, -0.09489, 0.9124, -0.398, -0.09489, 0.9124, -0.398, -0.09489, 0.9124, -0.1564, 0.1172, 0.9807, -0.1564, 0.1172, 0.9807, -0.1564, 0.1172, 0.9807, -0.1564, 0.1172, 0.9807, -0.1564, 0.1172, 0.9807, -0.1564, 0.1172, 0.9807, -0.1003, -0.1862, 0.9774, -0.1003, -0.1862, 0.9774, -0.1003, -0.1862, 0.9774, -0.1003, -0.1862, 0.9774, -0.1003, -0.1862, 0.9774, -0.1003, -0.1862, 0.9774, -0.25, -0.5815, 0.7742, -0.25, -0.5815, 0.7742, -0.25, -0.5815, 0.7742, -0.1402, 0.649, 0.7477, -0.1402, 0.649, 0.7477, -0.1402, 0.649, 0.7477, -0.837, -0.07988, 0.5413, -0.837, -0.07988, 0.5413, -0.837, -0.07988, 0.5413, -0.788, 0.3128, 0.5302, -0.788, 0.3128, 0.5302, -0.788, 0.3128, 0.5302, 0.498, -0.1503, 0.854, 0.498, -0.1503, 0.854, 0.498, -0.1503, 0.854, 0.4404, 0.2497, 0.8623, 0.4404, 0.2497, 0.8623, 0.4404, 0.2497, 0.8623, -0.3498, 0.9313, 0.1021, -0.3498, 0.9313, 0.1021, -0.3498, 0.9313, 0.1021, -0.3498, 0.9313, 0.1021, -0.3498, 0.9313, 0.1021, -0.3498, 0.9313, 0.1021, -0.7846, 0.6134, -0.0908, -0.7846, 0.6134, -0.0908, -0.7846, 0.6134, -0.0908, -0.8027, 0.5904, -0.08426, -0.8027, 0.5904, -0.08426, -0.8027, 0.5904, -0.08426, 0.1609, 0.9692, 0.1864, 0.1609, 0.9692, 0.1864, 0.1609, 0.9692, 0.1864, 0.01553, 0.9428, 0.3331, 0.01553, 0.9428, 0.3331, 0.01553, 0.9428, 0.3331, 0.7878, -0.1756, -0.5903, -0.8993, 0.1588, -0.4075, 0.7878, -0.1757, -0.5903, -0.07201, -0.9253, 0.3724, -0.07201, -0.9253, 0.3724, -0.07201, -0.9253, 0.3724, -0.07898, -0.9237, 0.3749, -0.07898, -0.9237, 0.3749, -0.07898, -0.9237, 0.3749, -0.06544, -0.9468, 0.315, -0.0663, -0.9462, 0.3166, -0.06342, -0.9482, 0.3112, -0.3967, 0.8056, 0.44, -0.3967, 0.8056, 0.44, -0.3967, 0.8056, 0.44, -0.5444, 0.2145, 0.811, -0.5444, 0.2145, 0.811, -0.5444, 0.2145, 0.811, -0.4629, 0.2626, 0.8466, -0.4629, 0.2626, 0.8466, -0.4629, 0.2626, 0.8466, -0.6502, 0.7553, 0.08242, -0.6502, 0.7553, 0.08242, -0.6502, 0.7553, 0.08242, -0.495, -0.5286, 0.6896, -0.4956, -0.5298, 0.6882, -0.4952, -0.529, 0.6891, -0.4952, -0.529, 0.6891, -0.4927, -0.5242, 0.6946, -0.495, -0.5286, 0.6896, 0.7781, -0.5365, 0.3265, 0.7781, -0.5365, 0.3265, 0.7781, -0.5365, 0.3265, -0.06342, -0.9482, 0.3112, -0.0626, -0.9488, 0.3097, -0.06544, -0.9468, 0.315, -0.5651, 0.7238, -0.396, -0.5651, 0.7238, -0.396, -0.5651, 0.7238, -0.396, -0.5769, 0.7285, -0.3695, -0.5769, 0.7285, -0.3695, -0.5769, 0.7285, -0.3695, -0.014, 0.8881, -0.4595, -0.014, 0.8881, -0.4595, -0.014, 0.8881, -0.4595, 0.09705, 0.8638, -0.4944, 0.09705, 0.8638, -0.4944, 0.09705, 0.8638, -0.4944, -0.07409, -0.95, -0.3032, -0.07409, -0.95, -0.3032, -0.07409, -0.95, -0.3032, -0.1907, -0.948, -0.255, -0.1907, -0.948, -0.255, -0.1907, -0.948, -0.255, -0.2514, -0.9563, -0.1495, -0.2514, -0.9563, -0.1495, -0.2514, -0.9563, -0.1495, 0.8471, 0.2716, -0.4568, 0.8471, 0.2716, -0.4568, 0.8471, 0.2716, -0.4568, 0.7963, -0.5461, -0.2602, 0.7963, -0.5461, -0.2602, 0.7963, -0.5461, -0.2602, 0.7302, -0.5999, -0.3269, 0.7302, -0.5999, -0.3269, 0.7302, -0.5999, -0.3269, -0.5473, 0.2993, -0.7816, -0.5473, 0.2993, -0.7816, -0.5473, 0.2993, -0.7816, -0.6219, 0.1889, -0.76, -0.6219, 0.1889, -0.76, -0.6219, 0.1889, -0.76, -0.3236, -0.6001, -0.7316, -0.3236, -0.6001, -0.7316, -0.3236, -0.6001, -0.7316, -0.5231, -0.834, -0.1757, -0.5231, -0.834, -0.1757, -0.5231, -0.834, -0.1757, -0.2824, -0.9181, -0.278, -0.2824, -0.9181, -0.278, -0.2824, -0.9181, -0.278, -0.7767, 0.5635, -0.2814, -0.7767, 0.5635, -0.2814, -0.7767, 0.5635, -0.2814, -0.8277, 0.5178, -0.2161, -0.8277, 0.5178, -0.2161, -0.8277, 0.5178, -0.2161, -0.6633, 0.2532, -0.7042, -0.6633, 0.2532, -0.7042, -0.6633, 0.2532, -0.7042, -0.9528, -0.06343, -0.2968, -0.9528, -0.06343, -0.2968, -0.9528, -0.06343, -0.2968, -0.6843, -0.6417, -0.3462, -0.6843, -0.6417, -0.3462, -0.6843, -0.6417, -0.3462, -0.6127, -0.6199, -0.4903, -0.6127, -0.6199, -0.4903, -0.6127, -0.6199, -0.4903, 0.9509, 0.2568, -0.1728, 0.9509, 0.2568, -0.1728, 0.9509, 0.2568, -0.1728, -0.2248, 0.08336, -0.9708, -0.2248, 0.08336, -0.9708, -0.2248, 0.08336, -0.9708, -0.2248, 0.08336, -0.9708, -0.2248, 0.08336, -0.9708, -0.2248, 0.08336, -0.9708, -0.3053, -0.05465, -0.9507, -0.3052, -0.0547, -0.9507, -0.3051, -0.0547, -0.9508, -0.2374, -0.05459, -0.9699, -0.2374, -0.05459, -0.9699, -0.2374, -0.05459, -0.9699, -0.1564, 0.1172, -0.9807, -0.1564, 0.1172, -0.9807, -0.1564, 0.1172, -0.9807, -0.1564, 0.1172, -0.9807, -0.1564, 0.1172, -0.9807, -0.1564, 0.1172, -0.9807, -0.1003, -0.1862, -0.9774, -0.1003, -0.1862, -0.9774, -0.1003, -0.1862, -0.9774, -0.1003, -0.1862, -0.9774, -0.1003, -0.1862, -0.9774, -0.1003, -0.1862, -0.9774, -0.25, -0.5815, -0.7742, -0.25, -0.5815, -0.7742, -0.25, -0.5815, -0.7742, -0.1456, 0.6352, -0.7585, -0.1456, 0.6352, -0.7585, -0.1456, 0.6352, -0.7585, -0.837, -0.07988, -0.5413, -0.837, -0.07988, -0.5413, -0.837, -0.07988, -0.5413, -0.788, 0.3128, -0.5303, -0.788, 0.3128, -0.5303, -0.788, 0.3128, -0.5303, 0.498, -0.1503, -0.854, 0.498, -0.1503, -0.854, 0.498, -0.1503, -0.854, 0.4404, 0.2497, -0.8623, 0.4404, 0.2497, -0.8623, 0.4404, 0.2497, -0.8623, -0.4035, 0.8985, -0.1728, -0.4035, 0.8985, -0.1728, -0.4035, 0.8985, -0.1728, -0.4295, 0.8977, -0.09834, -0.4295, 0.8977, -0.09834, -0.4295, 0.8977, -0.09834, -0.8015, 0.5918, 0.08558, -0.8022, 0.5901, 0.0911, -0.802, 0.5905, 0.09034, -0.802, 0.5905, 0.09034, -0.7987, 0.5951, 0.08876, -0.8015, 0.5918, 0.08558, 0.1563, 0.969, -0.1913, 0.1563, 0.969, -0.1913, 0.1563, 0.969, -0.1913, 0.1581, 0.9695, -0.1875, 0.1582, 0.9692, -0.189, 0.1581, 0.9697, -0.1864, 0.7878, -0.1757, -0.5903, 0.9217, -0.2126, 0.3244, 0.7878, -0.1756, -0.5903, -0.07197, -0.9282, -0.365, -0.07197, -0.9282, -0.365, -0.07197, -0.9282, -0.365, 0.8321, -0.5017, -0.2365, 0.8321, -0.5017, -0.2365, 0.8321, -0.5017, -0.2365, 0.8295, -0.5145, -0.2172, 0.8295, -0.5145, -0.2172, 0.8295, -0.5145, -0.2172, -0.07363, -0.9123, -0.4027, -0.07363, -0.9123, -0.4027, -0.07363, -0.9123, -0.4027, -0.05434, -0.9529, -0.2982, -0.06085, -0.9524, -0.2988, -0.06197, -0.9523, -0.2989, -0.3961, 0.8083, -0.4356, -0.3926, 0.8071, -0.441, -0.3926, 0.8071, -0.4409, -0.3926, 0.8071, -0.4409, -0.3964, 0.8084, -0.4352, -0.3961, 0.8083, -0.4356, -0.4722, 0.2592, -0.8425, -0.4722, 0.2592, -0.8425, -0.4722, 0.2592, -0.8425, -0.5444, 0.2145, -0.811, -0.5444, 0.2145, -0.811, -0.5444, 0.2145, -0.811, -0.6249, 0.7771, -0.07491, -0.6261, 0.7754, -0.08255, -0.6245, 0.7776, -0.07228, -0.651, 0.7561, -0.0676, -0.651, 0.7561, -0.0676, -0.651, 0.7561, -0.0676, -0.4995, -0.5184, -0.6941, -0.4995, -0.5183, -0.6942, -0.4993, -0.518, -0.6945, -0.4995, -0.5183, -0.6942, -0.4995, -0.5184, -0.6941, -0.5004, -0.52, -0.6922, 0.7781, -0.5365, -0.3265, 0.7781, -0.5365, -0.3265, 0.7781, -0.5365, -0.3265, -0.07872, -0.9373, -0.3397, -0.07872, -0.9373, -0.3397, -0.07872, -0.9373, -0.3397, -0.1185, 0.6286, 0.7687, -0.1185, 0.6286, 0.7687, -0.1185, 0.6286, 0.7687, -0.1131, 0.5628, 0.8188, -0.1131, 0.5628, 0.8188, -0.1131, 0.5628, 0.8188, -0.2583, -0.4329, 0.8636, -0.2583, -0.4329, 0.8636, -0.2583, -0.4329, 0.8636, -0.3088, -0.6421, 0.7016, -0.3088, -0.6421, 0.7016, -0.3088, -0.6421, 0.7016, 0.4232, 0.3941, 0.8159, 0.4232, 0.3941, 0.8159, 0.4232, 0.3941, 0.8159, 0.2578, 0.3958, 0.8814, 0.2578, 0.3958, 0.8814, 0.2578, 0.3958, 0.8814, 0.2189, -0.4673, 0.8566, 0.2189, -0.4673, 0.8566, 0.2189, -0.4673, 0.8566, 0.3844, -0.5803, 0.718, 0.3844, -0.5803, 0.718, 0.3844, -0.5803, 0.718, -0.4784, 0.2685, 0.8361, -0.4784, 0.2685, 0.8361, -0.4784, 0.2685, 0.8361, -0.3723, 0.2026, 0.9057, -0.3723, 0.2026, 0.9057, -0.3723, 0.2026, 0.9057, -0.3167, -0.3695, 0.8736, -0.3167, -0.3695, 0.8736, -0.3167, -0.3695, 0.8736, -0.333, -0.3773, 0.8642, -0.333, -0.3773, 0.8642, -0.333, -0.3773, 0.8642, -0.1297, 0.5871, -0.799, -0.1297, 0.5871, -0.799, -0.1297, 0.5871, -0.799, -0.1268, 0.5222, -0.8433, -0.1268, 0.5222, -0.8433, -0.1268, 0.5222, -0.8433, -0.281, -0.6375, -0.7174, -0.28, -0.6377, -0.7176, -0.2824, -0.6372, -0.7171, 0.2813, 0.3771, -0.8824, 0.2813, 0.3771, -0.8824, 0.2813, 0.3771, -0.8824, -0.372, 0.221, -0.9015, -0.372, 0.221, -0.9015, -0.372, 0.221, -0.9015, -0.499, 0.2494, -0.83, -0.499, 0.2494, -0.83, -0.499, 0.2494, -0.83, -0.3327, -0.3775, -0.8642, -0.3327, -0.3775, -0.8642, -0.3327, -0.3775, -0.8642, -0.3186, -0.3607, -0.8766, -0.3186, -0.3607, -0.8766, -0.3186, -0.3607, -0.8766, -0.9773, -0.2056, -0.05111, -0.9773, -0.2056, -0.05111, -0.9773, -0.2056, -0.05111, -0.9429, -0.2094, -0.2591, -0.9429, -0.2091, -0.2593, -0.9429, -0.21, -0.2587, -0.9424, -0.218, -0.2538, -0.9429, -0.2094, -0.2591, -0.9429, -0.21, -0.2587, -0.8482, -0.4633, -0.2567, -0.8482, -0.4633, -0.2567, -0.8482, -0.4633, -0.2567, -0.9348, -0.3505, -0.05767, -0.9348, -0.3505, -0.05767, -0.9348, -0.3505, -0.05767, -0.9773, -0.2056, 0.05111, -0.9773, -0.2056, 0.05111, -0.9773, -0.2056, 0.05111, -0.9429, -0.2091, 0.2593, -0.9429, -0.2094, 0.2591, -0.9429, -0.21, 0.2587, -0.9429, -0.2094, 0.2591, -0.9424, -0.218, 0.2538, -0.9429, -0.21, 0.2587, -0.8482, -0.4633, 0.2567, -0.8482, -0.4633, 0.2567, -0.8482, -0.4633, 0.2567, -0.9348, -0.3505, 0.05767, -0.9348, -0.3505, 0.05767, -0.9348, -0.3505, 0.05767, -0.928, 0.3724, 0.01309, -0.928, 0.3724, 0.01309, -0.928, 0.3724, 0.01309, -0.7604, -0.5904, 0.2706, -0.7604, -0.5904, 0.2706, -0.7604, -0.5904, 0.2706, -0.7826, -0.5721, -0.2456, -0.7826, -0.5721, -0.2456, -0.7826, -0.5721, -0.2456, -0.7595, -0.5991, -0.2535, -0.7595, -0.5991, -0.2535, -0.7595, -0.5991, -0.2535, 0.2628, -0.9561, -0.1297, 0.2628, -0.9561, -0.1297, 0.2628, -0.9561, -0.1297, 0.1342, 0.1747, -0.9754, 0.1342, 0.1747, -0.9754, 0.1342, 0.1747, -0.9754, 0.09315, -0.3479, -0.9329, 0.09315, -0.3479, -0.9329, 0.09315, -0.3479, -0.9329, 0.0776, -0.3352, -0.9389, 0.0776, -0.3352, -0.9389, 0.0776, -0.3352, -0.9389, -0.02458, -0.8723, -0.4883, -0.02458, -0.8723, -0.4883, -0.02458, -0.8723, -0.4883, 0.7732, -0.5839, 0.2475, 0.7732, -0.5839, 0.2475, 0.7732, -0.5839, 0.2475, 0.4923, -0.5462, 0.6777, 0.4923, -0.5462, 0.6777, 0.4923, -0.5462, 0.6777, 0.824, -0.5165, 0.2327, 0.824, -0.5165, 0.2327, 0.824, -0.5165, 0.2327, 0.7782, -0.5365, 0.3265, 0.7781, -0.5365, 0.3265, 0.7781, -0.5365, 0.3265, 0.8314, -0.5115, 0.2172, 0.8314, -0.5115, 0.2172, 0.8314, -0.5115, 0.2172, 0.8319, -0.504, 0.2325, 0.8333, -0.503, 0.2293, 0.8338, -0.5027, 0.2281, 0.8271, -0.5534, 0.09769, 0.8271, -0.5534, 0.09769, 0.8271, -0.5534, 0.09769, 0.8238, -0.2709, 0.4979, 0.8238, -0.2709, 0.4979, 0.8238, -0.2709, 0.4979, 0.8246, -0.5116, 0.2413, 0.8246, -0.5116, 0.2413, 0.8246, -0.5116, 0.2413, 0.8576, 0.2452, 0.4521, 0.8576, 0.2452, 0.4521, 0.8576, 0.2452, 0.4521, 0.928, 0.3343, 0.1645, 0.928, 0.3343, 0.1645, 0.928, 0.3343, 0.1645, 0.9535, 0.2575, 0.1567, 0.9535, 0.2575, 0.1567, 0.9535, 0.2575, 0.1567, 0.9506, 0.2607, -0.1683, 0.9506, 0.2607, -0.1683, 0.9506, 0.2607, -0.1683, 0.9451, 0.2758, -0.1754, 0.9451, 0.2758, -0.1754, 0.9451, 0.2758, -0.1754, 0.9317, 0.2516, 0.262, 0.9317, 0.2516, 0.262, 0.9317, 0.2516, 0.262, 0.8306, 0.3234, 0.4534, 0.8306, 0.3234, 0.4534, 0.8306, 0.3234, 0.4534, 0.9509, 0.2568, -0.1728, 0.9508, 0.259, -0.1703, 0.9509, 0.2566, -0.173, 0.9509, 0.2568, -0.1728, 0.9509, 0.2566, -0.173, 0.9509, 0.2568, -0.1728, 0.9509, 0.2568, -0.1728, 0.9509, 0.2568, -0.1728, 0.9509, 0.2568, -0.1728, 0.1582, 0.9692, -0.189, 0.1581, 0.9695, -0.1875, 0.1582, 0.9694, -0.1879, 0.1582, 0.9694, -0.1879, 0.1584, 0.9695, -0.187, 0.1582, 0.9692, -0.189, 0.1595, 0.9693, -0.1872, 0.1609, 0.9692, -0.1864, 0.1601, 0.9693, -0.1869, 0.973, 0.2074, -0.1014, 0.973, 0.2074, -0.1014, 0.973, 0.2074, -0.1014, 0.7856, 0.4861, 0.3828, 0.7856, 0.4861, 0.3828, 0.7856, 0.4861, 0.3828, 0.8576, 0.2452, 0.4521, 0.8576, 0.2452, 0.4521, 0.8576, 0.2452, 0.4521, -0.3898, 0.9154, -0.1003, -0.3898, 0.9154, -0.1003, -0.3898, 0.9154, -0.1003, -0.3913, 0.9037, -0.1738, -0.3913, 0.9037, -0.1738, -0.3913, 0.9037, -0.1738, -0.594, 0.8007, 0.07806, -0.594, 0.8007, 0.07806, -0.594, 0.8007, 0.07806, -0.3839, 0.9179, -0.1006, -0.3839, 0.9179, -0.1006, -0.3839, 0.9179, -0.1006, -0.3638, 0.9147, -0.1759, -0.3638, 0.9147, -0.1759, -0.3638, 0.9147, -0.1759, -0.5609, 0.8243, 0.07666, -0.5609, 0.8243, 0.07666, -0.5609, 0.8243, 0.07666, -0.5321, 0.8417, -0.09206, -0.5321, 0.8417, -0.09206, -0.5321, 0.8417, -0.09206, -0.7979, 0.5966, 0.08613, -0.8015, 0.5918, 0.08558, -0.7987, 0.5951, 0.08876, -0.7987, 0.5951, 0.08876, -0.7983, 0.5963, 0.08468, -0.7979, 0.5966, 0.08613, -0.7962, 0.5981, 0.09101, -0.7979, 0.5966, 0.08613, -0.7983, 0.5963, 0.08468, -0.7854, 0.6132, 0.08398, -0.7854, 0.6132, 0.08398, -0.7854, 0.6132, 0.08398, 0.1249, 0.9193, 0.3731, 0.1249, 0.9193, 0.3731, 0.1249, 0.9193, 0.3731, -0.4272, 0.8929, 0.1421, -0.4272, 0.8929, 0.1421, -0.4272, 0.8929, 0.1421, -0.6264, 0.7749, -0.08461, -0.6264, 0.7749, -0.08461, -0.6264, 0.7749, -0.08461, -0.6517, 0.757, -0.04764, -0.6517, 0.757, -0.04764, -0.6517, 0.757, -0.04764, -0.594, 0.8007, 0.07806, -0.594, 0.8007, 0.07806, -0.594, 0.8007, 0.07806, -0.5321, 0.8417, 0.09206, -0.5321, 0.8417, 0.09206, -0.5321, 0.8417, 0.09206, -0.3498, 0.9313, 0.1021, -0.3498, 0.9313, 0.1021, -0.3498, 0.9313, 0.1021, -0.3929, 0.8073, 0.4404, -0.3926, 0.8071, 0.441, -0.3973, 0.8063, 0.4383, 0.0738, 0.8838, 0.4619, 0.0738, 0.8838, 0.4619, 0.0738, 0.8838, 0.4619, 0.01534, 0.9423, 0.3343, 0.01534, 0.9423, 0.3343, 0.01534, 0.9423, 0.3343, 0.1595, 0.9693, -0.1872, 0.1601, 0.9693, -0.1869, 0.1584, 0.9695, -0.187, 0.1584, 0.9695, -0.187, 0.1608, 0.9691, -0.1869, 0.1595, 0.9693, -0.1872, 0.1137, 0.8985, -0.424, 0.1137, 0.8985, -0.424, 0.1137, 0.8985, -0.424, -0.01061, 0.8949, -0.4461, -0.01061, 0.8949, -0.4461, -0.01061, 0.8949, -0.4461, 0.1597, 0.9685, -0.1911, 0.1583, 0.9692, -0.1885, 0.1586, 0.9691, -0.189, 0.1586, 0.9691, -0.189, 0.16, 0.9683, -0.1917, 0.1597, 0.9685, -0.1911, 0.1249, 0.9193, -0.3731, 0.1249, 0.9193, -0.3731, 0.1249, 0.9193, -0.3731, -0.02326, 0.8674, 0.4971, -0.02326, 0.8674, 0.4971, -0.02326, 0.8674, 0.4971, -0.1411, 0.5456, 0.8261, -0.1411, 0.5456, 0.8261, -0.1411, 0.5456, 0.8261, -0.1209, 0.5256, 0.8421, -0.1209, 0.5256, 0.8421, -0.1209, 0.5256, 0.8421, -0.02151, 0.8715, 0.49, -0.02151, 0.8715, 0.49, -0.02151, 0.8715, 0.49, 0.07073, 0.8793, 0.471, 0.07073, 0.8793, 0.471, 0.07073, 0.8793, 0.471, -0.1386, 0.5554, 0.82, -0.1386, 0.5554, 0.82, -0.1386, 0.5554, 0.82, -0.1149, 0.5544, 0.8243, -0.1149, 0.5544, 0.8243, -0.1149, 0.5544, 0.8243, -0.0699, -0.953, -0.2949, -0.0699, -0.953, -0.2949, -0.0699, -0.953, -0.2949, -0.0795, -0.9241, -0.3738, -0.08833, -0.9241, -0.3717, -0.08151, -0.9239, -0.3738, -0.08151, -0.9239, -0.3738, -0.07927, -0.9243, -0.3733, -0.0795, -0.9241, -0.3738, -0.3185, -0.9477, -0.02201, -0.3185, -0.9477, -0.02201, -0.3185, -0.9477, -0.02201, -0.4032, -0.5495, -0.7318, -0.4032, -0.5495, -0.7318, -0.4032, -0.5495, -0.7318, -0.2863, -0.4127, -0.8647, -0.2863, -0.4127, -0.8647, -0.2863, -0.4127, -0.8647, -0.08624, -0.9513, -0.2958, -0.08624, -0.9513, -0.2958, -0.08624, -0.9513, -0.2958, -0.0627, -0.9522, -0.299, -0.06197, -0.9523, -0.2989, -0.06085, -0.9524, -0.2988, -0.000891, -0.9346, -0.3558, -0.000891, -0.9346, -0.3558, -0.000891, -0.9346, -0.3558, -0.07843, -0.9245, -0.373, -0.0795, -0.9241, -0.3738, -0.07927, -0.9243, -0.3733, -0.2089, -0.9693, -0.13, -0.2089, -0.9693, -0.13, -0.2089, -0.9693, -0.13, -0.06877, -0.9941, -0.0841, -0.06877, -0.9941, -0.0841, -0.06877, -0.9941, -0.0841, -0.1493, -0.9807, -0.1266, -0.1493, -0.9807, -0.1266, -0.1493, -0.9807, -0.1266, -0.2849, -0.6366, -0.7166, -0.281, -0.6375, -0.7174, -0.2824, -0.6372, -0.7171, -0.2686, -0.5781, -0.7704, -0.2686, -0.5781, -0.7704, -0.2686, -0.5781, -0.7704, -0.1101, -0.9832, -0.1453, -0.1101, -0.9832, -0.1453, -0.1101, -0.9832, -0.1453, -0.04983, -0.9809, -0.1882, -0.04983, -0.9809, -0.1882, -0.04983, -0.9809, -0.1882, -0.2138, -0.5803, -0.7859, -0.2129, -0.5808, -0.7857, -0.2192, -0.5773, -0.7866, -0.2192, -0.5773, -0.7866, -0.2202, -0.5768, -0.7867, -0.2138, -0.5803, -0.7859, 0.9472, 0.2755, -0.1643, 0.9472, 0.2755, -0.1643, 0.9472, 0.2755, -0.1643, 0.9535, 0.2575, -0.1567, 0.9535, 0.2575, -0.1567, 0.9535, 0.2575, -0.1567, 0.8471, 0.2716, -0.4568, 0.8471, 0.2716, -0.4568, 0.8471, 0.2716, -0.4568, 0.8574, 0.378, -0.3493, 0.8574, 0.378, -0.3493, 0.8574, 0.378, -0.3493, 0.9471, 0.2755, -0.1647, 0.9471, 0.2755, -0.1647, 0.9471, 0.2755, -0.1647, 0.9509, 0.2566, -0.173, 0.9508, 0.259, -0.1703, 0.9506, 0.2613, -0.1675, 0.8471, 0.2716, -0.4568, 0.8471, 0.2716, -0.4568, 0.8471, 0.2716, -0.4568, 0.8471, 0.2716, -0.4568, 0.8471, 0.2716, -0.4568, 0.8471, 0.2716, -0.4568, 0.7747, -0.5306, 0.3438, 0.7747, -0.5306, 0.3438, 0.7747, -0.5306, 0.3438, 0.7816, -0.58, 0.2294, 0.7816, -0.58, 0.2294, 0.7816, -0.58, 0.2294, 0.8819, -0.4455, 0.1542, 0.8819, -0.4455, 0.1542, 0.8819, -0.4455, 0.1542, 0.8229, -0.5172, 0.2354, 0.8229, -0.5172, 0.2354, 0.8229, -0.5172, 0.2354, 0.7929, -0.5947, 0.1326, 0.7929, -0.5947, 0.1326, 0.7929, -0.5947, 0.1326, 0.8315, -0.5042, 0.2333, 0.8333, -0.503, 0.2293, 0.8319, -0.504, 0.2325, 0.8307, -0.5117, 0.2194, 0.8307, -0.5117, 0.2194, 0.8307, -0.5117, 0.2194, 0.7781, -0.5365, 0.3265, 0.7781, -0.5365, 0.3265, 0.7782, -0.5365, 0.3265, 0.7782, -0.5365, 0.3265, 0.7782, -0.5365, 0.3265, 0.7781, -0.5365, 0.3265, 0.7781, -0.5365, 0.3265, 0.7781, -0.5365, 0.3265, 0.7781, -0.5365, 0.3265, 0.7781, -0.5365, 0.3265, 0.7781, -0.5365, 0.3265, 0.7782, -0.5365, 0.3265, 0.7919, -0.528, 0.3067, 0.7919, -0.528, 0.3067, 0.7919, -0.528, 0.3067, 0.7781, -0.5365, 0.3265, 0.7781, -0.5365, 0.3265, 0.7781, -0.5365, 0.3265, 0.06666, 0.8644, 0.4984, 0.0619, 0.864, 0.4996, 0.06164, 0.864, 0.4997, 0.1047, 0.9246, 0.3663, 0.1047, 0.9246, 0.3663, 0.1047, 0.9246, 0.3663, -0.3498, 0.9313, 0.1021, -0.3498, 0.9313, 0.1021, -0.3498, 0.9313, 0.1021, -0.3498, 0.9313, 0.1021, -0.3498, 0.9313, 0.1021, -0.3498, 0.9313, 0.1021, -0.3498, 0.9313, 0.1021, -0.3498, 0.9313, 0.1021, -0.3498, 0.9313, 0.1021, -0.4081, 0.8965, 0.1724, -0.4081, 0.8965, 0.1724, -0.4081, 0.8965, 0.1724, -0.6502, 0.7553, 0.08242, -0.6502, 0.7553, 0.08242, -0.6502, 0.7553, 0.08242, -0.6206, 0.7802, -0.07912, -0.6206, 0.7802, -0.07912, -0.6206, 0.7802, -0.07912, -0.6021, 0.7969, -0.0496, -0.6021, 0.7969, -0.0496, -0.6021, 0.7969, -0.0496, -0.6261, 0.7754, -0.08255, -0.6249, 0.7771, -0.07491, -0.6264, 0.7749, -0.08461, -0.6249, 0.7771, -0.07491, -0.6264, 0.7749, -0.08461, -0.6264, 0.7749, -0.08461, -0.9348, -0.3505, 0.05767, -0.9348, -0.3505, 0.05767, -0.9348, -0.3505, 0.05767, -0.9348, -0.3505, 0.05767, -0.9348, -0.3505, 0.05767, -0.9348, -0.3505, 0.05767, -0.2248, 0.08336, 0.9708, -0.2248, 0.08336, 0.9708, -0.2248, 0.08336, 0.9708, -0.2248, 0.08336, 0.9708, -0.2248, 0.08336, 0.9708, -0.2248, 0.08336, 0.9708, -0.25, -0.5815, 0.7742, -0.25, -0.5815, 0.7742, -0.25, -0.5815, 0.7742, -0.25, -0.5815, 0.7742, -0.25, -0.5815, 0.7742, -0.25, -0.5815, 0.7742, -0.2248, 0.08336, 0.9708, -0.2248, 0.08336, 0.9708, -0.2248, 0.08336, 0.9708, -0.2248, 0.08336, 0.9708, -0.2248, 0.08336, 0.9708, -0.2248, 0.08336, 0.9708, -0.1273, 0.5959, -0.7929, -0.1273, 0.5959, -0.7929, -0.1273, 0.5959, -0.7929, -0.1052, 0.6162, -0.7805, -0.1052, 0.6162, -0.7805, -0.1052, 0.6162, -0.7805, -0.2248, 0.08336, -0.9708, -0.2248, 0.08336, -0.9708, -0.2248, 0.08336, -0.9708, -0.2248, 0.08336, -0.9708, -0.2248, 0.08336, -0.9708, -0.2248, 0.08336, -0.9708, -0.25, -0.5815, -0.7742, -0.25, -0.5815, -0.7742, -0.25, -0.5815, -0.7742, -0.25, -0.5815, -0.7742, -0.25, -0.5815, -0.7742, -0.25, -0.5815, -0.7742, -0.2248, 0.08336, -0.9708, -0.2248, 0.08336, -0.9708, -0.2248, 0.08336, -0.9708, -0.2248, 0.08336, -0.9708, -0.2248, 0.08336, -0.9708, -0.2248, 0.08336, -0.9708, -0.1273, 0.5959, -0.7929, -0.1273, 0.5959, -0.7929, -0.1273, 0.5959, -0.7929, -0.1124, 0.5864, -0.8022, -0.1124, 0.5864, -0.8022, -0.1124, 0.5864, -0.8022, 0.01671, 0.9421, -0.3348, 0.01671, 0.9421, -0.3348, 0.01671, 0.9421, -0.3348, -0.1202, 0.6211, -0.7745, -0.1202, 0.6211, -0.7745, -0.1202, 0.6211, -0.7745, -0.1038, 0.6218, -0.7763, -0.1038, 0.6218, -0.7763, -0.1038, 0.6218, -0.7763, -0.2248, 0.08336, -0.9708, -0.2248, 0.08336, -0.9708, -0.2248, 0.08336, -0.9708, -0.2248, 0.08336, -0.9708, -0.2248, 0.08336, -0.9708, -0.2248, 0.08336, -0.9708, -0.25, -0.5815, -0.7742, -0.25, -0.5815, -0.7742, -0.25, -0.5815, -0.7742, 0.0776, -0.3352, -0.9389, 0.0776, -0.3352, -0.9389, 0.0776, -0.3352, -0.9389, -0.2949, -0.004583, -0.9555, -0.2949, -0.004583, -0.9555, -0.2949, -0.004583, -0.9555, -0.3274, -0.03952, -0.944, -0.3274, -0.03952, -0.944, -0.3274, -0.03952, -0.944, -0.08285, 0.623, -0.7778, -0.08285, 0.623, -0.7778, -0.08285, 0.623, -0.7778, -0.1801, 0.6399, -0.7471, -0.1801, 0.6399, -0.7471, -0.1801, 0.6399, -0.7471, -0.3051, -0.0547, -0.9508, -0.3052, -0.0547, -0.9507, -0.305, -0.05455, -0.9508, -0.305, -0.05455, -0.9508, -0.305, -0.05452, -0.9508, -0.3051, -0.0547, -0.9508, -0.788, 0.3128, -0.5303, -0.788, 0.3128, -0.5303, -0.788, 0.3128, -0.5303, 0.04851, -0.9398, -0.3384, 0.04851, -0.9398, -0.3384, 0.04851, -0.9398, -0.3384, 0.1584, 0.9695, -0.187, 0.1601, 0.9693, -0.1869, 0.1582, 0.9692, -0.189, 0.02875, 0.899, -0.4369, 0.02875, 0.899, -0.4369, 0.02875, 0.899, -0.4369, 0.01671, 0.9421, -0.3348, 0.01671, 0.9421, -0.3348, 0.01671, 0.9421, -0.3348, 0.9317, 0.2516, 0.262, 0.9317, 0.2516, 0.262, 0.9317, 0.2516, 0.262, 0.7258, 0.5386, 0.428, 0.7258, 0.5386, 0.428, 0.7258, 0.5386, 0.428, 0.9702, 0.2224, 0.09575, 0.9702, 0.2224, 0.09575, 0.9702, 0.2224, 0.09575, 0.5717, 0.7829, 0.2453, 0.5673, 0.7878, 0.2398, 0.5684, 0.7866, 0.2412, 0.5684, 0.7866, 0.2412, 0.573, 0.7815, 0.2469, 0.5717, 0.7829, 0.2453, 0.3556, 0.1856, 0.916, 0.3556, 0.1856, 0.916, 0.3556, 0.1856, 0.916, 0.3556, 0.1856, 0.916, 0.3556, 0.1856, 0.916, 0.3556, 0.1856, 0.916, 0.3465, 0.2957, 0.8902, 0.3465, 0.2957, 0.8902, 0.3465, 0.2957, 0.8902, 0.3465, 0.2957, 0.8902, 0.3465, 0.2957, 0.8902, 0.3465, 0.2957, 0.8902, 0.4095, -0.588, 0.6975, 0.4095, -0.588, 0.6975, 0.4095, -0.588, 0.6975, 0.4095, -0.588, 0.6975, 0.4095, -0.588, 0.6975, 0.4095, -0.588, 0.6975, 0.3977, -0.5493, 0.7349, 0.3977, -0.5493, 0.7349, 0.3977, -0.5493, 0.7349, 0.3977, -0.5493, 0.7349, 0.3977, -0.5493, 0.7349, 0.3977, -0.5493, 0.7349, 0.55, -0.8065, -0.217, 0.55, -0.8065, -0.217, 0.55, -0.8065, -0.217, 0.55, -0.8065, -0.217, 0.55, -0.8065, -0.217, 0.55, -0.8065, -0.217, 0.5692, -0.5712, -0.5913, 0.5692, -0.5712, -0.5913, 0.5692, -0.5712, -0.5913, 0.5692, -0.5712, -0.5913, 0.5692, -0.5712, -0.5913, 0.5692, -0.5712, -0.5913, 0.5841, -0.2182, -0.7818, 0.5841, -0.2182, -0.7818, 0.5841, -0.2182, -0.7818, 0.5841, -0.2182, -0.7818, 0.5841, -0.2182, -0.7818, 0.5841, -0.2182, -0.7818, 0.7032, 0.1899, -0.6851, 0.7032, 0.1899, -0.6851, 0.7032, 0.1899, -0.6851, 0.7032, 0.1899, -0.6851, 0.7032, 0.1899, -0.6851, 0.7032, 0.1899, -0.6851, 0.5876, 0.7869, 0.1883, 0.5898, 0.7857, 0.1868, 0.5826, 0.7898, 0.1918, 0.5826, 0.7898, 0.1918, 0.5808, 0.7908, 0.1931, 0.5876, 0.7869, 0.1883, 0.1591, 0.9867, 0.03328, 0.1591, 0.9867, 0.03328, 0.1591, 0.9867, 0.03328, 0.632, 0.761, -0.1463, 0.632, 0.761, -0.1463, 0.632, 0.761, -0.1463, 0.632, 0.761, -0.1463, 0.632, 0.761, -0.1463, 0.632, 0.761, -0.1463, -0.3196, 0.1422, -0.9368, -0.3196, 0.1422, -0.9368, -0.3196, 0.1422, -0.9368, -0.3196, 0.1422, -0.9368, -0.3196, 0.1422, -0.9368, -0.3196, 0.1422, -0.9368, -0.3979, 0.1369, -0.9071, -0.3979, 0.1369, -0.9071, -0.3979, 0.1369, -0.9071, -0.3979, 0.1369, -0.9071, -0.3979, 0.1369, -0.9071, -0.3979, 0.1369, -0.9071, -0.9397, 0.03135, 0.3406, -0.9397, 0.03135, 0.3406, -0.9397, 0.03135, 0.3406, -0.9397, 0.03135, 0.3406, -0.9397, 0.03135, 0.3406, -0.9397, 0.03135, 0.3406, -0.9015, 0.04216, 0.4308, -0.9015, 0.04216, 0.4308, -0.9015, 0.04216, 0.4308, -0.9015, 0.04216, 0.4308, -0.9015, 0.04216, 0.4308, -0.9015, 0.04216, 0.4308, 0.2804, 0.5009, 0.8188, 0.2804, 0.5009, 0.8188, 0.2804, 0.5009, 0.8188, 0.2804, 0.5009, 0.8188, 0.2804, 0.5009, 0.8188, 0.2804, 0.5009, 0.8188, 0.0445, 0.5469, 0.836, 0.0445, 0.5469, 0.836, 0.0445, 0.5469, 0.836, 0.0445, 0.5469, 0.836, 0.0445, 0.5469, 0.836, 0.0445, 0.5469, 0.836, -0.3064, 0.5572, 0.7718, -0.3064, 0.5572, 0.7718, -0.3064, 0.5572, 0.7718, -0.3064, 0.5572, 0.7718, -0.3064, 0.5572, 0.7718, -0.3064, 0.5572, 0.7718, 0.9502, -0.1864, -0.2496, 0.9502, -0.1864, -0.2496, 0.9502, -0.1864, -0.2496, 0.9502, -0.1864, -0.2496, 0.9502, -0.1864, -0.2496, 0.9502, -0.1864, -0.2496, 0.8643, -0.2175, -0.4534, 0.8643, -0.2175, -0.4534, 0.8643, -0.2175, -0.4534, 0.8643, -0.2175, -0.4534, 0.8643, -0.2175, -0.4534, 0.8643, -0.2175, -0.4534, 0.6033, -0.09914, -0.7913, 0.6033, -0.09914, -0.7913, 0.6033, -0.09914, -0.7913, 0.6033, -0.09914, -0.7913, 0.6033, -0.09914, -0.7913, 0.6033, -0.09914, -0.7913, -0.1791, 0.2139, -0.9603, -0.1791, 0.2139, -0.9603, -0.1791, 0.2139, -0.9603, -0.1791, 0.2139, -0.9603, -0.1791, 0.2139, -0.9603, -0.1791, 0.2139, -0.9603, -0.7806, 0.443, -0.4408, -0.7806, 0.443, -0.4408, -0.7806, 0.443, -0.4408, -0.7806, 0.443, -0.4408, -0.7806, 0.443, -0.4408, -0.7806, 0.443, -0.4408, -0.7377, 0.3654, -0.5677, -0.7377, 0.3654, -0.5677, -0.7377, 0.3654, -0.5677, -0.7377, 0.3654, -0.5677, -0.7377, 0.3654, -0.5677, -0.7377, 0.3654, -0.5677, -0.3973, 0.8063, 0.4383, -0.3967, 0.8056, 0.44, -0.3963, 0.8064, 0.4388, -0.3963, 0.8064, 0.4388, -0.3929, 0.8073, 0.4404, -0.3973, 0.8063, 0.4383, -0.3849, 0.8682, -0.3133, -0.3849, 0.8682, -0.3133, -0.3849, 0.8682, -0.3133, -0.3849, 0.8682, -0.3133, -0.3849, 0.8682, -0.3133, -0.3849, 0.8682, -0.3133, -0.9911, 0.1284, -0.03391, -0.9911, 0.1284, -0.03391, -0.9911, 0.1284, -0.03391, -0.9911, 0.1284, -0.03391, -0.9911, 0.1284, -0.03391, -0.9911, 0.1284, -0.03391, -0.9942, -0.05425, 0.09335, -0.9942, -0.05425, 0.09334, -0.9942, -0.05425, 0.09334, -0.9942, -0.05425, 0.09334, -0.9942, -0.05425, 0.09335, -0.9942, -0.05425, 0.09335, -0.4117, -0.4166, 0.8105, -0.4117, -0.4166, 0.8105, -0.4117, -0.4166, 0.8105, -0.4117, -0.4166, 0.8105, -0.4117, -0.4166, 0.8105, -0.4117, -0.4166, 0.8105, -0.5201, -0.4435, 0.73, -0.5201, -0.4435, 0.73, -0.5201, -0.4435, 0.73, -0.5201, -0.4435, 0.73, -0.5201, -0.4435, 0.73, -0.5201, -0.4435, 0.73, 0.2291, -0.0254, 0.9731, 0.2291, -0.0254, 0.9731, 0.2291, -0.0254, 0.9731, 0.2291, -0.0254, 0.9731, 0.2291, -0.0254, 0.9731, 0.2291, -0.0254, 0.9731, 0.3467, 0.8045, 0.4823, 0.3467, 0.8045, 0.4823, 0.3467, 0.8045, 0.4823, 0.3467, 0.8045, 0.4823, 0.3467, 0.8045, 0.4823, 0.3467, 0.8045, 0.4823, 0.02739, 0.9996, -0.004833, 0.02738, 0.9996, -0.004833, 0.02738, 0.9996, -0.004833, 0.02738, 0.9996, -0.004833, 0.02739, 0.9996, -0.004833, 0.02739, 0.9996, -0.004833, -0.2501, 0.9301, -0.2689, -0.2501, 0.9301, -0.2689, -0.2501, 0.9301, -0.2689, -0.2501, 0.9301, -0.2689, -0.2501, 0.9301, -0.2689, -0.2501, 0.9301, -0.2689, -0.2267, -0.1774, 0.9577, -0.2267, -0.1774, 0.9577, -0.2267, -0.1774, 0.9577, -0.2267, -0.1774, 0.9577, -0.2267, -0.1774, 0.9577, -0.2267, -0.1774, 0.9577, -0.8489, -0.2433, 0.4692, -0.8489, -0.2433, 0.4692, -0.8489, -0.2433, 0.4692, -0.8489, -0.2433, 0.4692, -0.8489, -0.2433, 0.4692, -0.8489, -0.2433, 0.4692, -0.1769, -0.5834, -0.7927, -0.1768, -0.5834, -0.7927, -0.1768, -0.5834, -0.7927, -0.1768, -0.5834, -0.7927, -0.1803, -0.5832, -0.792, -0.1769, -0.5834, -0.7927, -0.1805, -0.5832, -0.792, -0.1769, -0.5834, -0.7927, -0.1803, -0.5832, -0.792, -0.1803, -0.5832, -0.792, -0.1805, -0.5832, -0.792, -0.1805, -0.5832, -0.792, 0.8662, -0.4017, 0.2972, 0.8662, -0.4017, 0.2972, 0.8662, -0.4017, 0.2972, 0.8662, -0.4017, 0.2972, 0.8662, -0.4017, 0.2972, 0.8662, -0.4017, 0.2972, 0.8633, -0.3939, 0.3154, 0.8633, -0.3939, 0.3154, 0.8633, -0.3939, 0.3154, 0.8633, -0.3939, 0.3154, 0.8633, -0.3939, 0.3154, 0.8633, -0.3939, 0.3154, -0.01643, -0.9557, 0.2937, -0.01643, -0.9557, 0.2937, -0.01643, -0.9557, 0.2937, 0.2475, -0.8828, 0.3992, 0.2475, -0.8828, 0.3992, 0.2475, -0.8828, 0.3992, -0.8251, 0.558, 0.08902, -0.8251, 0.558, 0.08902, -0.8251, 0.558, 0.08902, -0.6549, 0.7507, -0.08694, -0.6549, 0.7507, -0.08694, -0.6549, 0.7507, -0.08694, -0.6618, -0.03218, 0.749, -0.6618, -0.03218, 0.749, -0.6618, -0.03218, 0.749, -0.3424, 0.3286, 0.8802, -0.3424, 0.3286, 0.8802, -0.3424, 0.3286, 0.8802, 0.1431, -0.3629, 0.9208, 0.1431, -0.3629, 0.9208, 0.1431, -0.3629, 0.9208, -0.1013, -0.5499, 0.8291, -0.1013, -0.5499, 0.8291, -0.1013, -0.5499, 0.8291, -0.4986, 0.6703, 0.5497, -0.4986, 0.6703, 0.5497, -0.4986, 0.6703, 0.5497, 0.04535, -0.9438, -0.3274, 0.04535, -0.9438, -0.3274, 0.04535, -0.9438, -0.3274, -0.8251, 0.558, -0.08902, -0.8251, 0.558, -0.08902, -0.8251, 0.558, -0.08902, -0.6549, 0.7507, 0.08694, -0.6549, 0.7507, 0.08694, -0.6549, 0.7507, 0.08694, -0.4484, 0.1789, -0.8758, -0.4484, 0.1789, -0.8758, -0.4484, 0.1789, -0.8758, -0.3816, 0.2328, -0.8945, -0.3816, 0.2328, -0.8945, -0.3816, 0.2328, -0.8945, -0.03765, -0.4101, -0.9113, -0.03765, -0.4101, -0.9113, -0.03765, -0.4101, -0.9113, -0.1343, -0.5145, -0.8469, -0.1343, -0.5145, -0.8469, -0.1343, -0.5145, -0.8469, -0.6805, 0.6447, -0.3481, -0.6805, 0.6447, -0.3481, -0.6805, 0.6447, -0.3481, 0.9494, 0.1481, 0.2769, 0.9934, 0.0927, 0.06745, 0.9622, 0.2724, -0.00578, 0.8924, 0.4345, 0.122, 0.9313, 0.2468, 0.2679, 0.9622, 0.2724, -0.00578, 0.9313, 0.2468, 0.2679, 0.932, 0.1061, 0.3466, 0.9622, 0.2724, -0.00578, 0.9622, 0.2724, -0.00578, 0.9312, 0.1901, 0.3111, 0.9494, 0.1481, 0.2769, 0.876, 0.4822, 9.36e-07, 0.8924, 0.4345, 0.122, 0.9622, 0.2724, -0.00578, 0.9934, 0.0927, 0.06745, 0.9936, 0.08497, -0.07376, 0.9622, 0.2724, -0.00578, 0.9059, 0.2646, -0.3307, 0.9041, 0.3656, -0.2213, 0.9622, 0.2724, -0.00578, 0.8777, 0.3286, -0.3488, 0.9059, 0.2646, -0.3307, 0.9622, 0.2724, -0.00578, 0.9265, 0.2859, -0.2447, 0.8777, 0.3286, -0.3488, 0.9622, 0.2724, -0.00578, 0.9041, 0.3656, -0.2213, 0.876, 0.4822, 9.36e-07, 0.9622, 0.2724, -0.00578, -0.7347, -0.6736, 0.08024, -0.7325, -0.676, 0.08097, -0.7332, -0.6752, 0.08071, -0.7332, -0.6752, 0.08071, -0.7355, -0.6728, 0.07998, -0.7347, -0.6736, 0.08024, -0.9946, 0.1026, 0.01656, -0.9946, 0.1026, 0.01656, -0.9946, 0.1026, 0.01656, -0.9964, 0.08293, 0.01539, -0.9964, 0.08293, 0.01539, -0.9964, 0.08293, 0.01539, -0.9224, -0.2653, 0.2807, -0.9224, -0.2653, 0.2807, -0.9224, -0.2653, 0.2807, -0.9032, -0.1977, 0.3809, -0.9032, -0.1977, 0.3809, -0.9032, -0.1977, 0.3809, -0.7887, -0.4647, 0.4024, -0.7887, -0.4647, 0.4024, -0.7887, -0.4647, 0.4024, -0.8475, -0.4598, 0.2652, -0.8475, -0.4598, 0.2652, -0.8475, -0.4598, 0.2652, -0.7351, -0.6733, -0.07976, -0.7352, -0.6731, -0.07959, -0.7351, -0.6732, -0.07968, -0.7351, -0.6733, -0.07976, -0.7351, -0.6732, -0.07968, -0.7345, -0.6739, -0.08051, -0.7351, -0.6733, -0.07976, -0.7345, -0.6739, -0.08051, -0.7345, -0.6739, -0.08051, -0.9963, 0.085, -0.01376, -0.9963, 0.085, -0.01376, -0.9963, 0.085, -0.01376, -0.9945, 0.1026, -0.01863, -0.9945, 0.1026, -0.01863, -0.9945, 0.1026, -0.01863, -0.9785, -0.1173, -0.1699, -0.9785, -0.1173, -0.1699, -0.9785, -0.1173, -0.1699, -0.9761, -0.1053, -0.1901, -0.9761, -0.1053, -0.1901, -0.9761, -0.1053, -0.1901, -0.7991, -0.5762, -0.1717, -0.7991, -0.5762, -0.1717, -0.7991, -0.5762, -0.1717, -0.7914, -0.5825, -0.1855, -0.7914, -0.5825, -0.1855, -0.7914, -0.5825, -0.1855, 0.9862, 0.04032, 0.1603, 0.9862, 0.03805, 0.1613, 0.9862, 0.03897, 0.1609, 0.9862, 0.03897, 0.1609, 0.9863, 0.04114, 0.16, 0.9862, 0.04032, 0.1603, 0.9296, 0.2337, 0.285, 0.9296, 0.2337, 0.285, 0.9296, 0.2337, 0.285, 0.9862, 0.03954, -0.1608, 0.9862, 0.03971, -0.1608, 0.9862, 0.03823, -0.1609, 0.9862, 0.03823, -0.1609, 0.9862, 0.03805, -0.161, 0.9862, 0.03954, -0.1608, 0.8685, 0.3482, -0.3528, 0.868, 0.3473, -0.3549, 0.8695, 0.3498, -0.3487, 0.8695, 0.3498, -0.3487, 0.87, 0.3507, -0.3466, 0.8685, 0.3482, -0.3528, 0.02561, -0.9535, -0.3004, 0.02561, -0.9535, -0.3004, 0.02561, -0.9535, -0.3004, -0.01637, -0.9525, -0.304, -0.01637, -0.9525, -0.304, -0.01637, -0.9525, -0.304, -0.7336, -0.6748, -0.08079, -0.734, -0.6743, -0.08072, -0.7335, -0.6749, -0.08081, -0.7335, -0.6749, -0.08081, -0.7325, -0.676, -0.08097, -0.7336, -0.6748, -0.08079, 0.9863, 0.04101, -0.1601, 0.9863, 0.04011, -0.1598, 0.9879, 0.04048, -0.1496, 0.9879, 0.04048, -0.1496, 0.9863, 0.04114, -0.16, 0.9863, 0.04101, -0.1601, 0.04139, -0.8352, 0.5484, 0.04139, -0.8352, 0.5484, 0.04139, -0.8352, 0.5484, -0.07787, -0.9067, 0.4146, -0.07787, -0.9067, 0.4146, -0.07787, -0.9067, 0.4146, -0.2763, -0.6463, 0.7113, -0.2763, -0.6463, 0.7113, -0.2763, -0.6463, 0.7113, -0.3343, -0.5453, 0.7687, -0.3343, -0.5453, 0.7687, -0.3343, -0.5453, 0.7687, -0.2137, -0.7194, 0.6609, -0.2137, -0.7194, 0.6609, -0.2137, -0.7194, 0.6609, 0.9879, 0.04048, -0.1496, 0.9863, 0.04011, -0.1598, 0.9881, 0.0399, -0.1483, 0.9881, 0.0399, -0.1483, 0.9881, 0.04005, -0.1486, 0.9879, 0.04048, -0.1496, -0.2334, -0.3769, -0.8964, -0.2334, -0.3769, -0.8964, -0.2334, -0.3769, -0.8964, -0.1185, -0.2478, -0.9615, -0.1185, -0.2478, -0.9615, -0.1185, -0.2478, -0.9615, 0.04577, -0.9518, -0.3034, 0.04577, -0.9518, -0.3034, 0.04577, -0.9518, -0.3034, 0.06927, -0.9457, -0.3175, 0.06927, -0.9457, -0.3175, 0.06927, -0.9457, -0.3175, 0.03476, -0.9446, -0.3264, 0.03476, -0.9446, -0.3264, 0.03476, -0.9446, -0.3264, 0.989, 0.103, -0.106, 0.9265, 0.2859, -0.2447, 0.9622, 0.2724, -0.00578, 0.9622, 0.2724, -0.00578, 0.9883, 0.1095, -0.1065, 0.989, 0.103, -0.106, 0.1442, -0.3413, -0.9288, 0.1442, -0.3413, -0.9288, 0.1442, -0.3413, -0.9288, 0.2438, -0.4591, -0.8543, 0.2438, -0.4591, -0.8543, 0.2438, -0.4591, -0.8543, -0.5961, -0.1659, -0.7856, -0.5961, -0.1659, -0.7856, -0.5961, -0.1659, -0.7856, -0.544, -0.2466, -0.802, -0.544, -0.2466, -0.802, -0.544, -0.2466, -0.802, 0.9745, 0.0369, -0.2215, 0.9752, 0.03922, -0.218, 0.9749, 0.03843, -0.2191, 0.9749, 0.03843, -0.2191, 0.9742, 0.03612, -0.2227, 0.9745, 0.0369, -0.2215, 0.2965, -0.7323, 0.6131, 0.2965, -0.7323, 0.6131, 0.2965, -0.7323, 0.6131, 0.4048, -0.7877, 0.4644, 0.4048, -0.7877, 0.4644, 0.4048, -0.7877, 0.4644, 0.9622, 0.2724, -0.00578, 0.9936, 0.08497, -0.07376, 0.9883, 0.1095, -0.1065, 0.8811, 0.3346, 0.3342, 0.8811, 0.3346, 0.3342, 0.8811, 0.3346, 0.3342, -0.7277, -0.3038, 0.615, -0.7277, -0.3038, 0.615, -0.7277, -0.3038, 0.615, -0.4705, -0.3022, 0.829, -0.4705, -0.3022, 0.829, -0.4705, -0.3022, 0.829, -0.4326, -0.206, 0.8778, -0.4326, -0.206, 0.8778, -0.4326, -0.206, 0.8778, -0.04911, -0.03705, -0.9981, 0.01252, -0.3442, -0.9388, 0.01252, -0.3442, -0.9388, 0.01252, -0.3442, -0.9388, 0.01252, -0.3442, -0.9388, -0.04419, -0.06266, -0.9971, -0.1026, 0.2556, -0.9613, -0.1026, 0.2556, -0.9613, -0.04911, -0.03705, -0.9981, -0.04419, -0.06266, -0.9971, -0.007155, -0.9997, 0.02201, -0.007155, -0.9997, 0.02201, -0.005218, -0.9997, 0.02439, -0.007155, -0.9997, 0.02201, -0.007155, -0.9997, 0.02201, -0.005707, -0.9997, 0.02167, -0.007155, -0.9997, 0.02201, -0.007155, -0.9997, 0.02201, -0.007155, -0.9997, 0.02201, 0.9382, 0.3455, -0.02165, 0.9382, 0.3455, -0.02165, 0.9382, 0.3455, -0.02165, 0.9382, 0.3455, -0.02165, 0.9382, 0.3455, -0.02165, 0.9382, 0.3455, -0.02165, 0.9382, 0.3455, -0.02165, 0.9382, 0.3455, -0.02165, 0.9382, 0.3455, -0.02165, 0.9382, 0.3455, -0.02165, 0.9382, 0.3455, -0.02165])] * 3)])

# ---- objects
ob_polygonal_golem = bpy.data.objects.new('Polygonal Golem', me_mesh)

# ---- transforms, parenting, visibility, modifiers, constraints
ob_polygonal_golem.location = (0.0, 0.0, 0.0)
ob_polygonal_golem.color = (0.8, 0.8, 0.8, 1.0)
ob_polygonal_golem.lineart.crease_threshold = 0.0
_vg = ob_polygonal_golem.vertex_groups.new(name='RigPelvis')
for _i, _w in zip([77, 208, 248], [0.001004, 0.4759, 0.0001662]): _vg.add([_i], _w, 'REPLACE')
_vg = ob_polygonal_golem.vertex_groups.new(name='RigLLeg1')
_vg = ob_polygonal_golem.vertex_groups.new(name='RigLLeg2')
_vg = ob_polygonal_golem.vertex_groups.new(name='RigLLegAnkle')
_vg = ob_polygonal_golem.vertex_groups.new(name='RigLLegFoot1')
_vg = ob_polygonal_golem.vertex_groups.new(name='RigSpine1')
for _i, _w in zip([0, 7, 8, 10, 12, 13, 14, 15, 25, 26, 27, 36, 39, 45, 51, 53, 54, 55, 56, 57, 77, 106, 108, 109, 110, 113, 188, 189, 190, 202, 203, 204, 205, 206, 207, 208, 209, 210, 211, 212, 213, 214, 215, 216, 217, 218, 219, 220, 221, 222, 223, 224, 225, 226, 227, 228, 229, 230, 231, 232, 233, 234, 235, 236, 237, 238, 239, 240, 241, 242, 243, 244, 245, 246, 247, 248, 249, 250], [0.5, 0.5, 0.5, 0.5, 0.5, 0.5, 0.5, 0.5, 0.5, 0.5, 0.5, 0.5, 0.5, 0.5, 0.5, 0.5, 0.5, 0.5, 0.5, 0.5, 0.9043, 0.5, 0.5, 0.5, 0.5, 0.03044, 0.5, 0.5, 0.5, 0.5, 0.5, 0.5, 0.5, 0.5, 0.5, 0.5, 0.5, 0.5, 0.5, 0.5, 0.5, 0.5, 0.5, 0.5, 0.5, 0.5, 0.5, 0.5, 0.5, 0.5, 0.5, 0.5, 0.5, 0.5, 0.5, 0.5, 0.5, 0.5, 0.5, 0.5, 0.5, 0.5, 0.5, 0.5, 0.5, 0.5, 0.5, 0.5, 0.5, 0.5, 0.5, 0.5, 0.5, 0.5, 0.5, 0.8832, 0.5, 0.5]): _vg.add([_i], _w, 'REPLACE')
_vg = ob_polygonal_golem.vertex_groups.new(name='RigSpine2')
for _i, _w in zip([0, 7, 8, 10, 12, 13, 14, 15, 25, 26, 27, 36, 39, 45, 51, 53, 54, 55, 56, 57, 106, 108, 109, 110, 188, 189, 190, 202, 203, 204, 205, 206, 207, 209, 210, 211, 212, 213, 214, 215, 216, 217, 218, 219, 220, 221, 222, 223, 224, 225, 226, 227, 228, 229, 230, 231, 232, 233, 234, 235, 236, 237, 238, 239, 240, 241, 242, 243, 244, 245, 246, 247, 249, 250], [0.5, 0.5, 0.5, 0.5, 0.5, 0.5, 0.5, 0.5, 0.5, 0.5, 0.5, 0.5, 0.5, 0.5, 0.5, 0.5, 0.5, 0.5, 0.5, 0.5, 0.5, 0.5, 0.5, 0.5, 0.5, 0.5, 0.5, 0.5, 0.5, 0.5, 0.5, 0.5, 0.5, 0.5, 0.5, 0.5, 0.5, 0.5, 0.5, 0.5, 0.5, 0.5, 0.5, 0.5, 0.5, 0.5, 0.5, 0.5, 0.5, 0.5, 0.5, 0.5, 0.5, 0.5, 0.5, 0.5, 0.5, 0.5, 0.5, 0.5, 0.5, 0.5, 0.5, 0.5, 0.5, 0.5, 0.5, 0.5, 0.5, 0.5, 0.5, 0.5, 0.5, 0.5]): _vg.add([_i], _w, 'REPLACE')
_vg = ob_polygonal_golem.vertex_groups.new(name='RigRibcage')
for _i, _w in zip([1, 2, 3, 4, 5, 6, 9, 11, 16, 17, 18, 19, 20, 21, 22, 23, 24, 28, 29, 30, 31, 32, 33, 34, 35, 37, 38, 40, 41, 42, 43, 44, 46, 47, 48, 49, 50, 52, 58, 59, 60, 61, 62, 63, 64, 65, 66, 67, 68, 69, 70, 71, 72, 73, 74, 75, 76, 77, 78, 79, 80, 81, 82, 83, 84, 85, 86, 87, 88, 89, 90, 91, 92, 93, 94, 95, 96, 97, 98, 99, 100, 101, 102, 103, 104, 105, 107, 111, 112, 113, 114, 115, 116, 117, 118, 119, 120, 121, 122, 123, 124, 125, 126, 127, 128, 129, 130, 131, 132, 133, 134, 135, 136, 137, 138, 139, 140, 141, 142, 143, 144, 145, 146, 147, 148, 149, 150, 151, 152, 153, 154, 155, 156, 157, 158, 159, 160, 161, 162, 163, 164, 165, 166, 167, 168, 169, 170, 171, 172, 173, 174, 175, 176, 177, 178, 179, 180, 181, 182, 183, 184, 185, 186, 187, 191, 192, 193, 194, 195, 196, 197, 198, 199, 200, 201, 208, 248], [0.75, 0.75, 1.0, 1.0, 1.0, 0.75, 0.75, 0.75, 1.0, 0.75, 0.75, 0.75, 0.75, 0.75, 0.75, 0.7908, 1.0, 1.0, 1.0, 1.0, 1.0, 1.0, 1.0, 0.75, 0.75, 1.0, 1.0, 0.75, 1.0, 1.0, 0.75, 0.75, 0.75, 0.75, 1.0, 0.75, 1.0, 1.0, 0.75, 0.75, 0.75, 0.75, 0.75, 0.75, 0.75, 0.7908, 0.75, 0.75, 0.75, 0.75, 0.75, 0.75, 0.75, 0.75, 0.75, 0.75, 0.75, 0.09467, 0.75, 0.75, 0.75, 0.75, 0.75, 0.75, 0.75, 0.75, 0.75, 1.0, 1.0, 1.0, 0.75, 1.0, 1.0, 1.0, 1.0, 1.0, 1.0, 1.0, 1.0, 1.0, 1.0, 1.0, 1.0, 1.0, 1.0, 1.0, 1.0, 1.0, 1.0, 0.9696, 1.0, 1.0, 1.0, 1.0, 1.0, 1.0, 0.75, 1.0, 1.0, 0.75, 0.75, 0.75, 1.0, 0.75, 0.75, 0.7926, 0.9997, 0.75, 0.75, 0.75, 0.7534, 0.9996, 0.75, 0.75, 0.9995, 0.75, 0.75, 0.75, 1.0, 1.0, 1.0, 1.0, 1.0, 1.0, 1.0, 1.0, 0.75, 0.75, 0.75, 0.75, 0.75, 0.75, 0.75, 0.75, 0.75, 0.75, 0.75, 1.0, 1.0, 1.0, 1.0, 1.0, 1.0, 1.0, 1.0, 1.0, 1.0, 1.0, 1.0, 1.0, 1.0, 1.0, 1.0, 1.0, 1.0, 1.0, 1.0, 1.0, 1.0, 1.0, 0.75, 0.75, 1.0, 1.0, 1.0, 1.0, 0.75, 1.0, 1.0, 0.75, 0.75, 0.75, 0.75, 0.75, 1.0, 0.02414, 0.1166]): _vg.add([_i], _w, 'REPLACE')
_vg = ob_polygonal_golem.vertex_groups.new(name='RigLArmCollarbone')
for _i, _w in zip([65, 129, 130, 134, 135, 138], [0.1286, 0.2074, 0.0002565, 0.2466, 0.0003793, 0.0004894]): _vg.add([_i], _w, 'REPLACE')
_vg = ob_polygonal_golem.vertex_groups.new(name='RigLArm1')
for _i, _w in zip([40, 43, 46, 47, 49, 58, 59, 60, 61, 62, 63, 64, 65, 73, 74, 75, 76, 120, 123, 131, 132, 136, 137, 139, 140, 141, 152, 153, 154, 155, 156, 157, 158, 159, 160, 184, 185], [0.25, 0.25, 0.25, 0.25, 0.25, 0.25, 0.25, 0.25, 0.25, 0.25, 0.25, 0.25, 0.08058, 0.25, 0.25, 0.25, 0.25, 0.25, 0.25, 0.25, 0.25, 0.25, 0.25, 0.25, 0.25, 0.25, 0.25, 0.25, 0.25, 0.25, 0.25, 0.25, 0.25, 0.25, 0.25, 0.25, 0.25]): _vg.add([_i], _w, 'REPLACE')
_vg = ob_polygonal_golem.vertex_groups.new(name='RigLArm2')
_vg = ob_polygonal_golem.vertex_groups.new(name='RigLArmPalm')
_vg = ob_polygonal_golem.vertex_groups.new(name='RigLArmThumb1')
_vg = ob_polygonal_golem.vertex_groups.new(name='RigLArmThumb2')
_vg = ob_polygonal_golem.vertex_groups.new(name='RigLArmThumb3')
_vg = ob_polygonal_golem.vertex_groups.new(name='RigLArmIndex1')
_vg = ob_polygonal_golem.vertex_groups.new(name='RigLArmIndex2')
_vg = ob_polygonal_golem.vertex_groups.new(name='RigLArmIndex3')
_vg = ob_polygonal_golem.vertex_groups.new(name='RigLArmMiddle1')
_vg = ob_polygonal_golem.vertex_groups.new(name='RigLArmMiddle2')
_vg = ob_polygonal_golem.vertex_groups.new(name='RigLArmMiddle3')
_vg = ob_polygonal_golem.vertex_groups.new(name='RigLArmRing1')
_vg = ob_polygonal_golem.vertex_groups.new(name='RigLArmRing2')
_vg = ob_polygonal_golem.vertex_groups.new(name='RigLArmRing3')
_vg = ob_polygonal_golem.vertex_groups.new(name='RigLArmPinky1')
_vg = ob_polygonal_golem.vertex_groups.new(name='RigLArmPinky2')
_vg = ob_polygonal_golem.vertex_groups.new(name='RigLArmPinky3')
_vg = ob_polygonal_golem.vertex_groups.new(name='RigRArmCollarbone')
for _i, _w in zip([23], [0.1286]): _vg.add([_i], _w, 'REPLACE')
_vg = ob_polygonal_golem.vertex_groups.new(name='RigRArm1')
for _i, _w in zip([1, 2, 6, 9, 11, 17, 18, 19, 20, 21, 22, 23, 67, 68, 69, 70, 71, 72, 124, 125, 127, 128, 150, 151, 193, 196, 197], [0.25, 0.25, 0.25, 0.25, 0.25, 0.25, 0.25, 0.25, 0.25, 0.25, 0.25, 0.08058, 0.25, 0.25, 0.25, 0.25, 0.25, 0.25, 0.25, 0.25, 0.25, 0.25, 0.25, 0.25, 0.25, 0.25, 0.25]): _vg.add([_i], _w, 'REPLACE')
_vg = ob_polygonal_golem.vertex_groups.new(name='RigRArm2')
_vg = ob_polygonal_golem.vertex_groups.new(name='RigRArmPalm')
_vg = ob_polygonal_golem.vertex_groups.new(name='RigRArmThumb1')
_vg = ob_polygonal_golem.vertex_groups.new(name='RigRArmThumb2')
_vg = ob_polygonal_golem.vertex_groups.new(name='RigRArmThumb3')
_vg = ob_polygonal_golem.vertex_groups.new(name='RigRArmIndex1')
_vg = ob_polygonal_golem.vertex_groups.new(name='RigRArmIndex2')
_vg = ob_polygonal_golem.vertex_groups.new(name='RigRArmIndex3')
_vg = ob_polygonal_golem.vertex_groups.new(name='RigRArmMiddle1')
_vg = ob_polygonal_golem.vertex_groups.new(name='RigRArmMiddle2')
_vg = ob_polygonal_golem.vertex_groups.new(name='RigRArmMiddle3')
_vg = ob_polygonal_golem.vertex_groups.new(name='RigRArmRing1')
_vg = ob_polygonal_golem.vertex_groups.new(name='RigRArmRing2')
_vg = ob_polygonal_golem.vertex_groups.new(name='RigRArmRing3')
_vg = ob_polygonal_golem.vertex_groups.new(name='RigRArmPinky1')
_vg = ob_polygonal_golem.vertex_groups.new(name='RigRArmPinky2')
_vg = ob_polygonal_golem.vertex_groups.new(name='RigRArmPinky3')
_vg = ob_polygonal_golem.vertex_groups.new(name='RigHead')
for _i, _w in zip([34, 35, 44, 66, 78, 79, 80, 81, 82, 83, 84, 85, 86, 90, 133, 198, 199, 200], [0.25, 0.25, 0.25, 0.25, 0.25, 0.25, 0.25, 0.25, 0.25, 0.25, 0.25, 0.25, 0.25, 0.25, 0.25, 0.25, 0.25, 0.25]): _vg.add([_i], _w, 'REPLACE')
_vg = ob_polygonal_golem.vertex_groups.new(name='RigRLeg1')
_vg = ob_polygonal_golem.vertex_groups.new(name='RigRLeg2')
_vg = ob_polygonal_golem.vertex_groups.new(name='RigRLegAnkle')
_vg = ob_polygonal_golem.vertex_groups.new(name='RigRLegFoot1')
_m = ob_polygonal_golem.modifiers.new('Armature', 'ARMATURE')

# ---- collection membership
col_collection.objects.link(ob_polygonal_golem)

# ---- scene / render settings (as saved in the file)
scene.frame_start = 1; scene.frame_end = 250; scene.frame_set(1)
scene.render.engine = 'BLENDER_EEVEE_NEXT'
scene.render.fps = 30
scene.cycles.use_denoising = False
scene.cycles.samples = 128
scene.cycles.sampling_pattern = 'TABULATED_SOBOL'
scene.cycles.use_adaptive_sampling = False
scene.cycles.use_light_tree = False
scene.view_settings.view_transform = 'Filmic'
bpy.context.view_layer.update()

# ---- added for rendering (the .blend has no active camera and no usable light): camera, sun
cam_auto = bpy.data.cameras.new('AutoCamera')
cam_auto.lens = 50.0
cam_auto.sensor_width = 36.0
cam_auto.clip_end = 1000.0
ob_auto_camera = bpy.data.objects.new('AutoCamera', cam_auto)
scene.collection.objects.link(ob_auto_camera)
ob_auto_camera.location = (2.17189, -2.01609, 1.40968)
ob_auto_camera.rotation_euler = (1.09748, -7.21219e-08, 0.694738)
scene.camera = ob_auto_camera
light_auto_sun = bpy.data.lights.new('AutoSun', 'SUN')
light_auto_sun.energy = 3.0
light_auto_sun.angle = 0.0523599
ob_auto_sun = bpy.data.objects.new('AutoSun', light_auto_sun)
scene.collection.objects.link(ob_auto_sun)
ob_auto_sun.rotation_euler = (0.872665, 0.174533, 0.523599)
bpy.context.view_layer.update()
